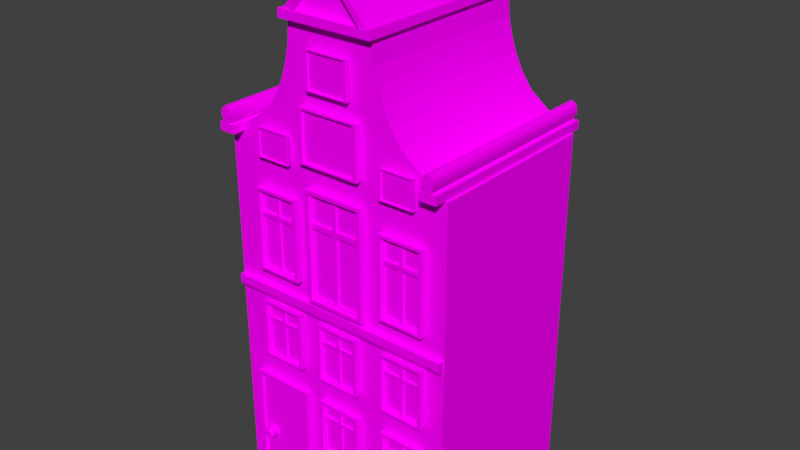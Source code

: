 # Source: b46.blend  (saved by Blender 2.77.0; exported with 4.5.12 LTS)
import bpy
from mathutils import Matrix  # noqa: F401  (used for matrix-valued properties, if any)

bpy.ops.wm.read_factory_settings(use_empty=True)
scene = bpy.context.scene
scene.name = 'Scene'

# ---- collections
col_collection_1 = bpy.data.collections.new('Collection 1'); scene.collection.children.link(col_collection_1)

# ---- images (referenced by path relative to the original .blend; pixels are not part of the script)
import os
ASSET_DIR = os.environ.get("B2B_ASSET_DIR", "")  # directory of the original .blend (textures are referenced by path, not embedded)
HERE = os.path.dirname(os.path.abspath(__file__))  # packed textures are extracted next to this script under _unpacked/

def load_image(name, relpath, width, height, colorspace="sRGB"):
    """Load a texture the original file referenced (path relative to the .blend, or extracted next to this script)."""
    p = next((c for c in (os.path.join(HERE, relpath), os.path.join(ASSET_DIR, relpath)) if relpath and os.path.exists(c)), "")
    if p:
        img = bpy.data.images.load(p, check_existing=True)
        img.name = name
    else:  # same state as the original file: an image datablock whose file is absent (Cycles renders it pink)
        img = bpy.data.images.new(name, width, height)
        img.source = "FILE"
        img.filepath = "//" + (relpath or name)
    img.colorspace_settings.name = colorspace
    return img
img_colorpalette_jpg_001 = load_image('colorPalette.jpg.001', 'colorPalette.jpg', 1024, 1024, 'sRGB')

# ---- materials (node trees are filled in below, after node groups)
mat_material = bpy.data.materials.new('Material')
mat_material.alpha_threshold = 0.0
mat_material.roughness = 0.5
mat_material.line_color = (0.0, 0.0, 0.0, 1.0)

# ---- material node trees
mat_material.use_nodes = True; mat_material.node_tree.nodes.clear()
_N = mat_material.node_tree.nodes; _L = mat_material.node_tree.links
n0 = _N.new('ShaderNodeOutputMaterial'); n0.name = 'Material Output'; n0.location = (300, 300)
n1 = _N.new('ShaderNodeBsdfDiffuse'); n1.name = 'Diffuse BSDF'; n1.location = (10, 300)
n2 = _N.new('ShaderNodeTexCoord'); n2.name = 'Texture Coordinate'; n2.location = (-183, 230)
n3 = _N.new('ShaderNodeTexImage'); n3.name = 'Image Texture'; n3.location = (228, 132)
n3.width = 140
n3.image = img_colorpalette_jpg_001
_L.new(n1.outputs[0], n0.inputs[0])
_L.new(n2.outputs[2], n3.inputs[0])
_L.new(n3.outputs[0], n1.inputs[0])
n0.is_active_output = True

# ---- world
world_world = bpy.data.worlds.new('World'); scene.world = world_world
world_world.color = (0.05088, 0.05088, 0.05088)
world_world.use_sun_shadow = False
world_world.sun_shadow_jitter_overblur = 0.0
world_world.cycles.sampling_method = 'MANUAL'

# ---- meshes
me_cube = bpy.data.meshes.new('Cube')
me_cube.from_pydata([(5.737, 4.306, 0.0), (5.737, -4.306, 0.0), (-5.737, -4.306, 0.0), (-5.737, 4.306, 0.0), (5.737, 4.306, 17.41), (5.737, -4.306, 17.41), (-5.737, -4.306, 17.41), (-5.737, 4.306, 17.41), (4.827, -4.901, 17.45), (4.827, -4.901, 17.85), (4.827, 4.848, 17.45), (4.827, 4.848, 17.85), (5.638, -4.901, 17.45), (5.638, -4.901, 17.85), (5.638, 4.848, 17.45), (5.638, 4.848, 17.85), (5.17, -4.901, 17.85), (5.17, 4.848, 17.85), (5.296, 4.848, 17.85), (5.296, -4.901, 17.85), (5.17, -4.901, 18.64), (5.17, 4.848, 18.64), (5.296, 4.848, 18.64), (5.296, -4.901, 18.64), (5.446, -4.901, 17.98), (5.503, -4.901, 18.11), (5.519, -4.901, 18.24), (5.503, -4.901, 18.38), (5.446, -4.901, 18.51), (5.02, -4.901, 18.51), (4.962, -4.901, 18.38), (4.947, -4.901, 18.24), (4.962, -4.901, 18.11), (5.02, -4.901, 17.98), (5.02, 4.848, 17.98), (4.962, 4.848, 18.11), (4.947, 4.848, 18.24), (4.962, 4.848, 18.38), (5.02, 4.848, 18.51), (5.446, 4.848, 18.51), (5.503, 4.848, 18.38), (5.519, 4.848, 18.24), (5.503, 4.848, 18.11), (5.446, 4.848, 17.98), (2.125, 4.306, 22.91), (2.125, -4.306, 22.91), (-2.125, 4.306, 22.91), (-2.125, -4.306, 22.91), (4.49, -4.306, 18.15), (3.53, -4.306, 18.89), (3.007, -4.306, 19.63), (2.654, -4.306, 20.38), (2.41, -4.306, 21.12), (2.248, -4.306, 21.86), (2.155, -4.306, 22.95), (-2.155, -4.306, 22.95), (-2.248, -4.306, 21.86), (-2.41, -4.306, 21.12), (-2.654, -4.306, 20.38), (-3.007, -4.306, 19.63), (-3.53, -4.306, 18.89), (-4.49, -4.306, 18.15), (4.49, 4.306, 18.15), (3.53, 4.306, 18.89), (3.007, 4.306, 19.63), (2.654, 4.306, 20.38), (2.41, 4.306, 21.12), (2.248, 4.306, 21.86), (2.155, 4.306, 22.95), (-2.155, 4.306, 22.95), (-2.248, 4.306, 21.86), (-2.41, 4.306, 21.12), (-2.654, 4.306, 20.38), (-3.007, 4.306, 19.63), (-3.53, 4.306, 18.89), (-4.49, 4.306, 18.15), (0.2707, 4.306, 25.05), (0.2707, -4.306, 25.05), (-0.2707, 4.306, 25.05), (-0.2707, -4.306, 25.05), (1.431e-06, 4.306, 0.0), (-4.768e-07, -4.306, 0.0), (1.431e-06, 4.306, 17.41), (-2.861e-06, -4.306, 17.41), (4.768e-07, 4.306, 23.34), (-1.192e-06, -4.306, 23.34), (9.537e-07, 4.306, 18.15), (0.0, 4.306, 18.89), (0.0, 4.306, 19.63), (2.384e-07, 4.306, 20.38), (4.768e-07, 4.306, 21.12), (0.0, 4.306, 21.86), (7.153e-07, 4.306, 22.95), (-2.384e-06, -4.306, 18.15), (-2.384e-06, -4.306, 18.89), (-1.907e-06, -4.306, 19.63), (-1.669e-06, -4.306, 20.38), (-1.192e-06, -4.306, 21.12), (-1.431e-06, -4.306, 21.86), (-9.537e-07, -4.306, 22.95), (4.768e-07, 4.306, 25.05), (-1.192e-06, -4.306, 25.05), (2.315, 4.691, 23.34), (2.315, -4.691, 23.34), (5.425e-07, 4.691, 23.34), (-2.315, 4.691, 23.34), (-1.276e-06, -4.691, 23.34), (-2.315, -4.691, 23.34), (2.348, -4.691, 22.95), (2.348, 4.691, 22.95), (-2.348, -4.691, 22.95), (-2.348, 4.691, 22.95), (8.022e-07, 4.691, 22.95), (-1.016e-06, -4.691, 22.95), (2.125, 4.306, 23.32), (2.125, -4.306, 23.32), (-2.125, -4.306, 23.32), (-2.125, 4.306, 23.32), (4.768e-07, 4.306, 25.46), (-1.192e-06, -4.306, 25.46), (-0.2707, 4.619, 25.05), (4.768e-07, 4.619, 25.05), (-1.192e-06, -4.619, 25.05), (-0.2707, -4.619, 25.05), (-2.125, 4.619, 23.32), (-2.125, 4.619, 22.91), (2.125, -4.619, 22.91), (0.2707, -4.619, 25.05), (-2.125, -4.619, 22.91), (2.125, 4.619, 22.91), (0.2707, 4.619, 25.05), (-2.125, -4.619, 23.32), (4.768e-07, 4.619, 25.46), (-1.192e-06, -4.619, 25.46), (2.125, -4.619, 23.32), (2.125, 4.619, 23.32), (-4.679, -4.659, 0.1203), (-4.679, -4.659, 5.432), (-4.86, -4.374, -0.06091), (-4.86, -4.374, 5.613), (-1.983, -4.659, 0.1203), (-1.983, -4.659, 5.432), (-1.802, -4.374, -0.06091), (-1.802, -4.374, 5.613), (-4.86, -4.659, -0.06091), (-4.86, -4.659, 5.613), (-1.802, -4.659, 5.613), (-1.802, -4.659, -0.06091), (-4.679, -4.528, 0.1203), (-4.679, -4.528, 5.432), (-1.983, -4.528, 5.432), (-1.983, -4.528, 0.1203), (-0.8209, -4.659, 2.869), (-0.8209, -4.659, 5.537), (-0.9518, -4.374, 2.778), (-0.9518, -4.374, 5.628), (1.126, -4.659, 2.869), (1.126, -4.659, 5.537), (1.257, -4.374, 2.778), (1.257, -4.374, 5.628), (-0.9518, -4.659, 2.778), (-0.9518, -4.659, 5.628), (1.257, -4.659, 5.628), (1.257, -4.659, 2.778), (-0.8209, -4.528, 2.869), (-0.8209, -4.528, 5.537), (1.126, -4.528, 5.537), (1.126, -4.528, 2.869), (-0.8209, -4.528, 4.745), (1.126, -4.528, 4.745), (0.1527, -4.528, 5.537), (0.1527, -4.528, 2.869), (0.1527, -4.528, 4.745), (0.07775, -4.528, 4.67), (-0.746, -4.528, 4.67), (-0.746, -4.528, 2.944), (0.07775, -4.528, 2.944), (1.051, -4.528, 4.67), (0.2276, -4.528, 4.67), (0.2276, -4.528, 2.944), (1.051, -4.528, 2.944), (1.051, -4.528, 5.462), (0.2276, -4.528, 5.462), (0.2276, -4.528, 4.82), (1.051, -4.528, 4.82), (0.07775, -4.528, 5.462), (-0.746, -4.528, 5.462), (-0.746, -4.528, 4.82), (0.07775, -4.528, 4.82), (-0.746, -4.432, 4.67), (0.07775, -4.432, 4.67), (0.07775, -4.432, 2.944), (-0.746, -4.432, 2.944), (0.2276, -4.432, 4.67), (1.051, -4.432, 4.67), (1.051, -4.432, 2.944), (0.2276, -4.432, 2.944), (1.051, -4.432, 5.462), (0.2276, -4.432, 5.462), (1.051, -4.432, 4.82), (0.2276, -4.432, 4.82), (0.07775, -4.432, 5.462), (-0.746, -4.432, 5.462), (0.07775, -4.432, 4.82), (-0.746, -4.432, 4.82), (2.708, -4.659, 2.869), (2.708, -4.659, 5.537), (2.577, -4.374, 2.778), (2.577, -4.374, 5.628), (4.655, -4.659, 2.869), (4.655, -4.659, 5.537), (4.786, -4.374, 2.778), (4.786, -4.374, 5.628), (2.577, -4.659, 2.778), (2.577, -4.659, 5.628), (4.786, -4.659, 5.628), (4.786, -4.659, 2.778), (2.708, -4.528, 2.869), (2.708, -4.528, 5.537), (4.655, -4.528, 5.537), (4.655, -4.528, 2.869), (2.708, -4.528, 4.745), (4.655, -4.528, 4.745), (3.681, -4.528, 5.537), (3.681, -4.528, 2.869), (3.681, -4.528, 4.745), (3.606, -4.528, 4.67), (2.782, -4.528, 4.67), (2.782, -4.528, 2.944), (3.606, -4.528, 2.944), (4.58, -4.528, 4.67), (3.756, -4.528, 4.67), (3.756, -4.528, 2.944), (4.58, -4.528, 2.944), (4.58, -4.528, 5.462), (3.756, -4.528, 5.462), (3.756, -4.528, 4.82), (4.58, -4.528, 4.82), (3.606, -4.528, 5.462), (2.782, -4.528, 5.462), (2.782, -4.528, 4.82), (3.606, -4.528, 4.82), (2.782, -4.432, 4.67), (3.606, -4.432, 4.67), (3.606, -4.432, 2.944), (2.782, -4.432, 2.944), (3.756, -4.432, 4.67), (4.58, -4.432, 4.67), (4.58, -4.432, 2.944), (3.756, -4.432, 2.944), (4.58, -4.432, 5.462), (3.756, -4.432, 5.462), (4.58, -4.432, 4.82), (3.756, -4.432, 4.82), (3.606, -4.432, 5.462), (2.782, -4.432, 5.462), (3.606, -4.432, 4.82), (2.782, -4.432, 4.82), (-0.8209, -4.659, 6.879), (-0.8209, -4.659, 9.547), (-0.9518, -4.374, 6.788), (-0.9518, -4.374, 9.638), (1.126, -4.659, 6.879), (1.126, -4.659, 9.547), (1.257, -4.374, 6.788), (1.257, -4.374, 9.638), (-0.9518, -4.659, 6.788), (-0.9518, -4.659, 9.638), (1.257, -4.659, 9.638), (1.257, -4.659, 6.788), (-0.8209, -4.528, 6.879), (-0.8209, -4.528, 9.547), (1.126, -4.528, 9.547), (1.126, -4.528, 6.879), (-0.8209, -4.528, 8.755), (1.126, -4.528, 8.755), (0.1527, -4.528, 9.547), (0.1527, -4.528, 6.879), (0.1527, -4.528, 8.755), (0.07775, -4.528, 8.68), (-0.746, -4.528, 8.68), (-0.746, -4.528, 6.954), (0.07775, -4.528, 6.954), (1.051, -4.528, 8.68), (0.2276, -4.528, 8.68), (0.2276, -4.528, 6.954), (1.051, -4.528, 6.954), (1.051, -4.528, 9.472), (0.2276, -4.528, 9.472), (0.2276, -4.528, 8.83), (1.051, -4.528, 8.83), (0.07775, -4.528, 9.472), (-0.746, -4.528, 9.472), (-0.746, -4.528, 8.83), (0.07775, -4.528, 8.83), (-0.746, -4.432, 8.68), (0.07775, -4.432, 8.68), (0.07775, -4.432, 6.954), (-0.746, -4.432, 6.954), (0.2276, -4.432, 8.68), (1.051, -4.432, 8.68), (1.051, -4.432, 6.954), (0.2276, -4.432, 6.954), (1.051, -4.432, 9.472), (0.2276, -4.432, 9.472), (1.051, -4.432, 8.83), (0.2276, -4.432, 8.83), (0.07775, -4.432, 9.472), (-0.746, -4.432, 9.472), (0.07775, -4.432, 8.83), (-0.746, -4.432, 8.83), (2.708, -4.659, 6.879), (2.708, -4.659, 9.547), (2.577, -4.374, 6.788), (2.577, -4.374, 9.638), (4.655, -4.659, 6.879), (4.655, -4.659, 9.547), (4.786, -4.374, 6.788), (4.786, -4.374, 9.638), (2.577, -4.659, 6.788), (2.577, -4.659, 9.638), (4.786, -4.659, 9.638), (4.786, -4.659, 6.788), (2.708, -4.528, 6.879), (2.708, -4.528, 9.547), (4.655, -4.528, 9.547), (4.655, -4.528, 6.879), (2.708, -4.528, 8.755), (4.655, -4.528, 8.755), (3.681, -4.528, 9.547), (3.681, -4.528, 6.879), (3.681, -4.528, 8.755), (3.606, -4.528, 8.68), (2.782, -4.528, 8.68), (2.782, -4.528, 6.954), (3.606, -4.528, 6.954), (4.58, -4.528, 8.68), (3.756, -4.528, 8.68), (3.756, -4.528, 6.954), (4.58, -4.528, 6.954), (4.58, -4.528, 9.472), (3.756, -4.528, 9.472), (3.756, -4.528, 8.83), (4.58, -4.528, 8.83), (3.606, -4.528, 9.472), (2.782, -4.528, 9.472), (2.782, -4.528, 8.83), (3.606, -4.528, 8.83), (2.782, -4.432, 8.68), (3.606, -4.432, 8.68), (3.606, -4.432, 6.954), (2.782, -4.432, 6.954), (3.756, -4.432, 8.68), (4.58, -4.432, 8.68), (4.58, -4.432, 6.954), (3.756, -4.432, 6.954), (4.58, -4.432, 9.472), (3.756, -4.432, 9.472), (4.58, -4.432, 8.83), (3.756, -4.432, 8.83), (3.606, -4.432, 9.472), (2.782, -4.432, 9.472), (3.606, -4.432, 8.83), (2.782, -4.432, 8.83), (-4.074, -4.659, 6.879), (-4.074, -4.659, 9.547), (-4.205, -4.374, 6.788), (-4.205, -4.374, 9.638), (-2.126, -4.659, 6.879), (-2.126, -4.659, 9.547), (-1.996, -4.374, 6.788), (-1.996, -4.374, 9.638), (-4.205, -4.659, 6.788), (-4.205, -4.659, 9.638), (-1.996, -4.659, 9.638), (-1.996, -4.659, 6.788), (-4.074, -4.528, 6.879), (-4.074, -4.528, 9.547), (-2.126, -4.528, 9.547), (-2.126, -4.528, 6.879), (-4.074, -4.528, 8.755), (-2.126, -4.528, 8.755), (-3.1, -4.528, 9.547), (-3.1, -4.528, 6.879), (-3.1, -4.528, 8.755), (-3.175, -4.528, 8.68), (-3.999, -4.528, 8.68), (-3.999, -4.528, 6.954), (-3.175, -4.528, 6.954), (-2.201, -4.528, 8.68), (-3.025, -4.528, 8.68), (-3.025, -4.528, 6.954), (-2.201, -4.528, 6.954), (-2.201, -4.528, 9.472), (-3.025, -4.528, 9.472), (-3.025, -4.528, 8.83), (-2.201, -4.528, 8.83), (-3.175, -4.528, 9.472), (-3.999, -4.528, 9.472), (-3.999, -4.528, 8.83), (-3.175, -4.528, 8.83), (-3.999, -4.432, 8.68), (-3.175, -4.432, 8.68), (-3.175, -4.432, 6.954), (-3.999, -4.432, 6.954), (-3.025, -4.432, 8.68), (-2.201, -4.432, 8.68), (-2.201, -4.432, 6.954), (-3.025, -4.432, 6.954), (-2.201, -4.432, 9.472), (-3.025, -4.432, 9.472), (-2.201, -4.432, 8.83), (-3.025, -4.432, 8.83), (-3.175, -4.432, 9.472), (-3.999, -4.432, 9.472), (-3.175, -4.432, 8.83), (-3.999, -4.432, 8.83), (-1.151, -4.659, 10.83), (-1.151, -4.659, 15.81), (-1.326, -4.374, 10.66), (-1.326, -4.374, 15.98), (1.456, -4.659, 10.83), (1.456, -4.659, 15.81), (1.631, -4.374, 10.66), (1.631, -4.374, 15.98), (-1.326, -4.659, 10.66), (-1.326, -4.659, 15.98), (1.631, -4.659, 15.98), (1.631, -4.659, 10.66), (-1.151, -4.528, 10.83), (-1.151, -4.528, 15.81), (1.456, -4.528, 15.81), (1.456, -4.528, 10.83), (-1.151, -4.528, 14.33), (1.456, -4.528, 14.33), (0.1527, -4.528, 15.81), (0.1527, -4.528, 10.83), (0.1527, -4.528, 14.33), (0.05235, -4.528, 14.19), (-1.05, -4.528, 14.19), (-1.05, -4.528, 10.97), (0.05235, -4.528, 10.97), (1.356, -4.528, 14.19), (0.253, -4.528, 14.19), (0.253, -4.528, 10.97), (1.356, -4.528, 10.97), (1.356, -4.528, 15.67), (0.253, -4.528, 15.67), (0.253, -4.528, 14.47), (1.356, -4.528, 14.47), (0.05235, -4.528, 15.67), (-1.05, -4.528, 15.67), (-1.05, -4.528, 14.47), (0.05235, -4.528, 14.47), (-1.05, -4.432, 14.19), (0.05235, -4.432, 14.19), (0.05235, -4.432, 10.97), (-1.05, -4.432, 10.97), (0.253, -4.432, 14.19), (1.356, -4.432, 14.19), (1.356, -4.432, 10.97), (0.253, -4.432, 10.97), (1.356, -4.432, 15.67), (0.253, -4.432, 15.67), (1.356, -4.432, 14.47), (0.253, -4.432, 14.47), (0.05235, -4.432, 15.67), (-1.05, -4.432, 15.67), (0.05235, -4.432, 14.47), (-1.05, -4.432, 14.47), (2.708, -4.659, 11.38), (2.708, -4.659, 15.1), (2.577, -4.374, 11.26), (2.577, -4.374, 15.23), (4.655, -4.659, 11.38), (4.655, -4.659, 15.1), (4.786, -4.374, 11.26), (4.786, -4.374, 15.23), (2.577, -4.659, 11.26), (2.577, -4.659, 15.23), (4.786, -4.659, 15.23), (4.786, -4.659, 11.26), (2.708, -4.528, 11.38), (2.708, -4.528, 15.1), (4.655, -4.528, 15.1), (4.655, -4.528, 11.38), (2.708, -4.528, 14.0), (4.655, -4.528, 14.0), (3.681, -4.528, 15.1), (3.681, -4.528, 11.38), (3.681, -4.528, 14.0), (3.606, -4.528, 13.9), (2.782, -4.528, 13.9), (2.782, -4.528, 11.49), (3.606, -4.528, 11.49), (4.58, -4.528, 13.9), (3.756, -4.528, 13.9), (3.756, -4.528, 11.49), (4.58, -4.528, 11.49), (4.58, -4.528, 15.0), (3.756, -4.528, 15.0), (3.756, -4.528, 14.1), (4.58, -4.528, 14.1), (3.606, -4.528, 15.0), (2.782, -4.528, 15.0), (2.782, -4.528, 14.1), (3.606, -4.528, 14.1), (2.782, -4.432, 13.9), (3.606, -4.432, 13.9), (3.606, -4.432, 11.49), (2.782, -4.432, 11.49), (3.756, -4.432, 13.9), (4.58, -4.432, 13.9), (4.58, -4.432, 11.49), (3.756, -4.432, 11.49), (4.58, -4.432, 15.0), (3.756, -4.432, 15.0), (4.58, -4.432, 14.1), (3.756, -4.432, 14.1), (3.606, -4.432, 15.0), (2.782, -4.432, 15.0), (3.606, -4.432, 14.1), (2.782, -4.432, 14.1), (-4.074, -4.659, 11.38), (-4.074, -4.659, 15.1), (-4.205, -4.374, 11.26), (-4.205, -4.374, 15.23), (-2.126, -4.659, 11.38), (-2.126, -4.659, 15.1), (-1.996, -4.374, 11.26), (-1.996, -4.374, 15.23), (-4.205, -4.659, 11.26), (-4.205, -4.659, 15.23), (-1.996, -4.659, 15.23), (-1.996, -4.659, 11.26), (-4.074, -4.528, 11.38), (-4.074, -4.528, 15.1), (-2.126, -4.528, 15.1), (-2.126, -4.528, 11.38), (-4.074, -4.528, 14.0), (-2.126, -4.528, 14.0), (-3.1, -4.528, 15.1), (-3.1, -4.528, 11.38), (-3.1, -4.528, 14.0), (-3.175, -4.528, 13.9), (-3.999, -4.528, 13.9), (-3.999, -4.528, 11.49), (-3.175, -4.528, 11.49), (-2.201, -4.528, 13.9), (-3.025, -4.528, 13.9), (-3.025, -4.528, 11.49), (-2.201, -4.528, 11.49), (-2.201, -4.528, 15.0), (-3.025, -4.528, 15.0), (-3.025, -4.528, 14.1), (-2.201, -4.528, 14.1), (-3.175, -4.528, 15.0), (-3.999, -4.528, 15.0), (-3.999, -4.528, 14.1), (-3.175, -4.528, 14.1), (-3.999, -4.432, 13.9), (-3.175, -4.432, 13.9), (-3.175, -4.432, 11.49), (-3.999, -4.432, 11.49), (-3.025, -4.432, 13.9), (-2.201, -4.432, 13.9), (-2.201, -4.432, 11.49), (-3.025, -4.432, 11.49), (-2.201, -4.432, 15.0), (-3.025, -4.432, 15.0), (-2.201, -4.432, 14.1), (-3.025, -4.432, 14.1), (-3.175, -4.432, 15.0), (-3.999, -4.432, 15.0), (-3.175, -4.432, 14.1), (-3.999, -4.432, 14.1), (-5.683, -4.582, 10.43), (-5.683, -4.283, 9.778), (-5.683, -4.283, 10.43), (5.683, -4.582, 10.43), (5.683, -4.283, 9.778), (5.683, -4.283, 10.43), (-5.683, -4.582, 10.11), (-5.683, -4.283, 10.11), (5.683, -4.283, 10.11), (5.683, -4.582, 10.11), (-5.683, -4.312, 9.778), (-5.683, -4.582, 10.05), (-5.683, -4.447, 9.814), (-5.683, -4.546, 9.913), (5.683, -4.582, 10.05), (5.683, -4.312, 9.778), (5.683, -4.546, 9.913), (5.683, -4.447, 9.814), (-1.357, -4.659, 17.13), (-1.357, -4.659, 19.42), (-1.538, -4.374, 17.05), (-1.538, -4.374, 19.5), (1.339, -4.659, 17.13), (1.339, -4.659, 19.42), (1.52, -4.374, 17.05), (1.52, -4.374, 19.5), (-1.538, -4.659, 17.05), (-1.538, -4.659, 19.5), (1.52, -4.659, 19.5), (1.52, -4.659, 17.05), (-1.357, -4.528, 17.13), (-1.357, -4.528, 19.42), (1.339, -4.528, 19.42), (1.339, -4.528, 17.13), (-3.896, -4.613, 16.71), (-3.896, -4.613, 17.99), (-3.997, -4.455, 16.67), (-3.997, -4.455, 18.03), (-2.396, -4.613, 16.71), (-2.396, -4.613, 17.99), (-2.296, -4.455, 16.67), (-2.296, -4.455, 18.03), (-3.997, -4.613, 16.67), (-3.997, -4.613, 18.03), (-2.296, -4.613, 18.03), (-2.296, -4.613, 16.67), (-3.896, -4.54, 16.71), (-3.896, -4.54, 17.99), (-2.396, -4.54, 17.99), (-2.396, -4.54, 16.71), (2.713, -4.613, 16.71), (2.713, -4.613, 17.99), (2.612, -4.455, 16.67), (2.612, -4.455, 18.03), (4.212, -4.613, 16.71), (4.212, -4.613, 17.99), (4.313, -4.455, 16.67), (4.313, -4.455, 18.03), (2.612, -4.613, 16.67), (2.612, -4.613, 18.03), (4.313, -4.613, 18.03), (4.313, -4.613, 16.67), (2.713, -4.54, 16.71), (2.713, -4.54, 17.99), (4.212, -4.54, 17.99), (4.212, -4.54, 16.71), (-0.9468, -4.627, 20.3), (-0.9468, -4.627, 21.9), (-1.073, -4.429, 20.25), (-1.073, -4.429, 21.95), (0.9283, -4.627, 20.3), (0.9283, -4.627, 21.9), (1.054, -4.429, 20.25), (1.054, -4.429, 21.95), (-1.073, -4.627, 20.25), (-1.073, -4.627, 21.95), (1.054, -4.627, 21.95), (1.054, -4.627, 20.25), (-0.9468, -4.537, 20.3), (-0.9468, -4.537, 21.9), (0.9283, -4.537, 21.9), (0.9283, -4.537, 20.3), (0.9578, 4.306, 24.67), (-9.537e-07, 4.306, 25.46), (0.578, 4.306, 25.06), (0.2274, 4.306, 25.35), (-1.192e-06, -4.306, 25.46), (0.9578, -4.306, 24.67), (0.2274, -4.306, 25.35), (0.578, -4.306, 25.06), (4.768e-07, 4.306, 25.46), (-0.9578, 4.306, 24.67), (-0.2274, 4.306, 25.35), (-0.578, 4.306, 25.06), (-0.9578, -4.306, 24.67), (2.384e-07, -4.306, 25.46), (-0.578, -4.306, 25.06), (-0.2274, -4.306, 25.35), (-0.9578, 4.619, 24.67), (4.768e-07, 4.619, 25.46), (-0.2707, 4.619, 25.05), (-0.578, 4.619, 25.06), (-0.2274, 4.619, 25.35), (2.384e-07, -4.619, 25.46), (-0.9578, -4.619, 24.67), (-0.2707, -4.619, 25.05), (-0.2274, -4.619, 25.35), (-0.578, -4.619, 25.06), (0.9578, -4.619, 24.67), (-1.192e-06, -4.619, 25.46), (0.2707, -4.619, 25.05), (0.578, -4.619, 25.06), (0.2274, -4.619, 25.35), (-9.537e-07, 4.619, 25.46), (0.9578, 4.619, 24.67), (0.2707, 4.619, 25.05), (0.2274, 4.619, 25.35), (0.578, 4.619, 25.06), (-5.889, -4.901, 17.45), (-5.889, -4.901, 17.85), (-5.889, 4.848, 17.45), (-5.889, 4.848, 17.85), (-5.078, -4.901, 17.45), (-5.078, -4.901, 17.85), (-5.078, 4.848, 17.45), (-5.078, 4.848, 17.85), (-5.546, -4.901, 17.85), (-5.546, 4.848, 17.85), (-5.42, 4.848, 17.85), (-5.42, -4.901, 17.85), (-5.546, -4.901, 18.64), (-5.546, 4.848, 18.64), (-5.42, 4.848, 18.64), (-5.42, -4.901, 18.64), (-5.27, -4.901, 17.98), (-5.213, -4.901, 18.11), (-5.197, -4.901, 18.24), (-5.213, -4.901, 18.38), (-5.27, -4.901, 18.51), (-5.696, -4.901, 18.51), (-5.753, -4.901, 18.38), (-5.769, -4.901, 18.24), (-5.753, -4.901, 18.11), (-5.696, -4.901, 17.98), (-5.696, 4.848, 17.98), (-5.753, 4.848, 18.11), (-5.769, 4.848, 18.24), (-5.753, 4.848, 18.38), (-5.696, 4.848, 18.51), (-5.27, 4.848, 18.51), (-5.213, 4.848, 18.38), (-5.197, 4.848, 18.24), (-5.213, 4.848, 18.11), (-5.27, 4.848, 17.98), (-0.7209, -4.901, 25.26), (-0.7209, -4.901, 25.49), (-0.7209, 4.848, 25.26), (-0.7209, 4.848, 25.49), (0.7479, -4.901, 25.26), (0.7479, -4.901, 25.49), (0.7479, 4.848, 25.26), (0.7479, 4.848, 25.49), (-0.1008, -4.901, 25.49), (-0.1008, 4.848, 25.49), (0.1278, 4.848, 25.49), (0.1278, -4.901, 25.49), (-0.1008, -4.901, 25.96), (-0.1008, 4.848, 25.96), (0.1278, 4.848, 25.96), (0.1278, -4.901, 25.96), (0.3996, -4.901, 25.57), (0.503, -4.901, 25.64), (0.5316, -4.901, 25.72), (0.503, -4.901, 25.8), (0.3996, -4.901, 25.88), (-0.3725, -4.901, 25.88), (-0.4759, -4.901, 25.8), (-0.5045, -4.901, 25.72), (-0.4759, -4.901, 25.64), (-0.3726, -4.901, 25.57), (-0.3725, 4.848, 25.57), (-0.4759, 4.848, 25.64), (-0.5045, 4.848, 25.72), (-0.4759, 4.848, 25.8), (-0.3726, 4.848, 25.88), (0.3996, 4.848, 25.88), (0.503, 4.848, 25.8), (0.5316, 4.848, 25.72), (0.503, 4.848, 25.64), (0.3996, 4.848, 25.57), (-4.124, -4.727, 2.113), (-3.894, -4.894, 2.289), (-4.212, -4.997, 2.289), (-4.408, -4.727, 2.289), (-4.212, -4.456, 2.289), (-3.894, -4.559, 2.289), (-4.036, -4.997, 2.573), (-4.354, -4.894, 2.573), (-4.354, -4.559, 2.573), (-4.036, -4.456, 2.573), (-3.839, -4.727, 2.573), (-4.124, -4.727, 2.749)], [], [(80, 81, 2, 3), (68, 92, 112, 109), (0, 4, 5, 1), (81, 83, 6, 2), (2, 6, 7, 3), (82, 80, 3, 7), (9, 11, 10, 8), (11, 15, 14, 10), (15, 13, 12, 14), (13, 9, 8, 12), (8, 10, 14, 12), (15, 11, 17, 18), (29, 28, 23, 20), (13, 15, 18, 19), (11, 9, 16, 17), (9, 13, 19, 16), (23, 22, 21, 20), (39, 38, 21, 22), (28, 39, 22, 23), (38, 29, 20, 21), (17, 16, 33, 34), (34, 33, 32, 35), (35, 32, 31, 36), (36, 31, 30, 37), (37, 30, 29, 38), (19, 18, 43, 24), (24, 43, 42, 25), (25, 42, 41, 26), (26, 41, 40, 27), (27, 40, 39, 28), (18, 17, 34, 43), (43, 34, 35, 42), (42, 35, 36, 41), (41, 36, 37, 40), (40, 37, 38, 39), (16, 19, 24, 33), (33, 24, 25, 32), (32, 25, 26, 31), (31, 26, 27, 30), (30, 27, 28, 29), (85, 45, 77, 101), (84, 44, 102, 104), (46, 84, 104, 105), (44, 45, 103, 102), (82, 7, 75, 86), (86, 75, 74, 87), (87, 74, 73, 88), (88, 73, 72, 89), (89, 72, 71, 90), (90, 71, 70, 91), (91, 70, 69, 92), (7, 6, 61, 75), (75, 61, 60, 74), (74, 60, 59, 73), (73, 59, 58, 72), (72, 58, 57, 71), (71, 57, 56, 70), (70, 56, 55, 69), (5, 4, 62, 48), (48, 62, 63, 49), (49, 63, 64, 50), (50, 64, 65, 51), (51, 65, 66, 52), (52, 66, 67, 53), (53, 67, 68, 54), (83, 5, 48, 93), (93, 48, 49, 94), (94, 49, 50, 95), (95, 50, 51, 96), (96, 51, 52, 97), (97, 52, 53, 98), (98, 53, 54, 99), (119, 671, 679, 133), (45, 44, 114, 115), (116, 47, 128, 131), (84, 46, 78, 100), (44, 84, 100, 76), (46, 47, 116, 117), (56, 98, 99, 55), (57, 97, 98, 56), (58, 96, 97, 57), (59, 95, 96, 58), (60, 94, 95, 59), (61, 93, 94, 60), (6, 83, 93, 61), (67, 91, 92, 68), (66, 90, 91, 67), (65, 89, 90, 66), (64, 88, 89, 65), (63, 87, 88, 64), (62, 86, 87, 63), (4, 82, 86, 62), (47, 46, 105, 107), (47, 85, 101, 79), (4, 0, 80, 82), (1, 5, 83, 81), (99, 54, 108, 113), (0, 1, 81, 80), (113, 108, 103, 106), (108, 109, 102, 103), (111, 110, 107, 105), (112, 111, 105, 104), (109, 112, 104, 102), (110, 113, 106, 107), (69, 55, 110, 111), (54, 68, 109, 108), (55, 99, 113, 110), (85, 47, 107, 106), (45, 85, 106, 103), (92, 69, 111, 112), (117, 116, 670, 667), (658, 114, 135, 690), (117, 667, 674, 124), (118, 659, 689, 132), (45, 115, 134, 126), (100, 78, 120, 121), (666, 118, 132, 675), (114, 44, 129, 135), (78, 46, 125, 120), (101, 77, 127, 122), (129, 130, 691, 690, 135), (121, 120, 676, 675, 132), (128, 123, 681, 680, 131), (123, 122, 133, 679, 681), (127, 126, 134, 684, 686), (122, 127, 686, 685, 133), (130, 121, 132, 689, 691), (79, 101, 122, 123), (659, 118, 119, 662), (46, 117, 124, 125), (670, 116, 131, 680), (77, 45, 126, 127), (662, 119, 133, 685), (47, 79, 123, 128), (118, 666, 671, 119), (115, 663, 684, 134), (76, 100, 121, 130), (44, 76, 130, 129), (120, 125, 124, 674, 676), (145, 139, 138, 144), (139, 143, 142, 138), (143, 146, 147, 142), (136, 140, 151, 148), (144, 138, 142, 147), (146, 143, 139, 145), (136, 137, 145, 144), (141, 140, 147, 146), (137, 141, 146, 145), (140, 136, 144, 147), (150, 149, 148, 151), (140, 141, 150, 151), (141, 137, 149, 150), (137, 136, 148, 149), (161, 155, 154, 160), (155, 159, 158, 154), (159, 162, 163, 158), (152, 156, 167, 171, 164), (160, 154, 158, 163), (162, 159, 155, 161), (152, 153, 161, 160), (157, 156, 163, 162), (153, 157, 162, 161), (156, 152, 160, 163), (177, 178, 193, 194), (156, 157, 166, 169, 167), (157, 153, 165, 170, 166), (153, 152, 164, 168, 165), (173, 174, 189, 190), (187, 188, 203, 204), (183, 184, 199, 200), (172, 168, 174, 173), (168, 164, 175, 174), (164, 171, 176, 175), (171, 172, 173, 176), (169, 172, 178, 177), (172, 171, 179, 178), (171, 167, 180, 179), (167, 169, 177, 180), (166, 170, 182, 181), (170, 172, 183, 182), (172, 169, 184, 183), (169, 166, 181, 184), (170, 165, 186, 185), (165, 168, 187, 186), (168, 172, 188, 187), (172, 170, 185, 188), (190, 189, 192, 191), (194, 193, 196, 195), (197, 198, 200, 199), (201, 202, 204, 203), (176, 173, 190, 191), (181, 182, 198, 197), (180, 177, 194, 195), (185, 186, 202, 201), (174, 175, 192, 189), (184, 181, 197, 199), (178, 179, 196, 193), (188, 185, 201, 203), (175, 176, 191, 192), (182, 183, 200, 198), (179, 180, 195, 196), (186, 187, 204, 202), (214, 208, 207, 213), (208, 212, 211, 207), (212, 215, 216, 211), (205, 209, 220, 224, 217), (213, 207, 211, 216), (215, 212, 208, 214), (205, 206, 214, 213), (210, 209, 216, 215), (206, 210, 215, 214), (209, 205, 213, 216), (230, 231, 246, 247), (209, 210, 219, 222, 220), (210, 206, 218, 223, 219), (206, 205, 217, 221, 218), (226, 227, 242, 243), (240, 241, 256, 257), (236, 237, 252, 253), (225, 221, 227, 226), (221, 217, 228, 227), (217, 224, 229, 228), (224, 225, 226, 229), (222, 225, 231, 230), (225, 224, 232, 231), (224, 220, 233, 232), (220, 222, 230, 233), (219, 223, 235, 234), (223, 225, 236, 235), (225, 222, 237, 236), (222, 219, 234, 237), (223, 218, 239, 238), (218, 221, 240, 239), (221, 225, 241, 240), (225, 223, 238, 241), (243, 242, 245, 244), (247, 246, 249, 248), (250, 251, 253, 252), (254, 255, 257, 256), (229, 226, 243, 244), (234, 235, 251, 250), (233, 230, 247, 248), (238, 239, 255, 254), (227, 228, 245, 242), (237, 234, 250, 252), (231, 232, 249, 246), (241, 238, 254, 256), (228, 229, 244, 245), (235, 236, 253, 251), (232, 233, 248, 249), (239, 240, 257, 255), (267, 261, 260, 266), (261, 265, 264, 260), (265, 268, 269, 264), (258, 262, 273, 277, 270), (266, 260, 264, 269), (268, 265, 261, 267), (258, 259, 267, 266), (263, 262, 269, 268), (259, 263, 268, 267), (262, 258, 266, 269), (283, 284, 299, 300), (262, 263, 272, 275, 273), (263, 259, 271, 276, 272), (259, 258, 270, 274, 271), (279, 280, 295, 296), (293, 294, 309, 310), (289, 290, 305, 306), (278, 274, 280, 279), (274, 270, 281, 280), (270, 277, 282, 281), (277, 278, 279, 282), (275, 278, 284, 283), (278, 277, 285, 284), (277, 273, 286, 285), (273, 275, 283, 286), (272, 276, 288, 287), (276, 278, 289, 288), (278, 275, 290, 289), (275, 272, 287, 290), (276, 271, 292, 291), (271, 274, 293, 292), (274, 278, 294, 293), (278, 276, 291, 294), (296, 295, 298, 297), (300, 299, 302, 301), (303, 304, 306, 305), (307, 308, 310, 309), (282, 279, 296, 297), (287, 288, 304, 303), (286, 283, 300, 301), (291, 292, 308, 307), (280, 281, 298, 295), (290, 287, 303, 305), (284, 285, 302, 299), (294, 291, 307, 309), (281, 282, 297, 298), (288, 289, 306, 304), (285, 286, 301, 302), (292, 293, 310, 308), (320, 314, 313, 319), (314, 318, 317, 313), (318, 321, 322, 317), (311, 315, 326, 330, 323), (319, 313, 317, 322), (321, 318, 314, 320), (311, 312, 320, 319), (316, 315, 322, 321), (312, 316, 321, 320), (315, 311, 319, 322), (336, 337, 352, 353), (315, 316, 325, 328, 326), (316, 312, 324, 329, 325), (312, 311, 323, 327, 324), (332, 333, 348, 349), (346, 347, 362, 363), (342, 343, 358, 359), (331, 327, 333, 332), (327, 323, 334, 333), (323, 330, 335, 334), (330, 331, 332, 335), (328, 331, 337, 336), (331, 330, 338, 337), (330, 326, 339, 338), (326, 328, 336, 339), (325, 329, 341, 340), (329, 331, 342, 341), (331, 328, 343, 342), (328, 325, 340, 343), (329, 324, 345, 344), (324, 327, 346, 345), (327, 331, 347, 346), (331, 329, 344, 347), (349, 348, 351, 350), (353, 352, 355, 354), (356, 357, 359, 358), (360, 361, 363, 362), (335, 332, 349, 350), (340, 341, 357, 356), (339, 336, 353, 354), (344, 345, 361, 360), (333, 334, 351, 348), (343, 340, 356, 358), (337, 338, 355, 352), (347, 344, 360, 362), (334, 335, 350, 351), (341, 342, 359, 357), (338, 339, 354, 355), (345, 346, 363, 361), (373, 367, 366, 372), (367, 371, 370, 366), (371, 374, 375, 370), (364, 368, 379, 383, 376), (372, 366, 370, 375), (374, 371, 367, 373), (364, 365, 373, 372), (369, 368, 375, 374), (365, 369, 374, 373), (368, 364, 372, 375), (389, 390, 405, 406), (368, 369, 378, 381, 379), (369, 365, 377, 382, 378), (365, 364, 376, 380, 377), (385, 386, 401, 402), (399, 400, 415, 416), (395, 396, 411, 412), (384, 380, 386, 385), (380, 376, 387, 386), (376, 383, 388, 387), (383, 384, 385, 388), (381, 384, 390, 389), (384, 383, 391, 390), (383, 379, 392, 391), (379, 381, 389, 392), (378, 382, 394, 393), (382, 384, 395, 394), (384, 381, 396, 395), (381, 378, 393, 396), (382, 377, 398, 397), (377, 380, 399, 398), (380, 384, 400, 399), (384, 382, 397, 400), (402, 401, 404, 403), (406, 405, 408, 407), (409, 410, 412, 411), (413, 414, 416, 415), (388, 385, 402, 403), (393, 394, 410, 409), (392, 389, 406, 407), (397, 398, 414, 413), (386, 387, 404, 401), (396, 393, 409, 411), (390, 391, 408, 405), (400, 397, 413, 415), (387, 388, 403, 404), (394, 395, 412, 410), (391, 392, 407, 408), (398, 399, 416, 414), (426, 420, 419, 425), (420, 424, 423, 419), (424, 427, 428, 423), (417, 421, 432, 436, 429), (425, 419, 423, 428), (427, 424, 420, 426), (417, 418, 426, 425), (422, 421, 428, 427), (418, 422, 427, 426), (421, 417, 425, 428), (442, 443, 458, 459), (421, 422, 431, 434, 432), (422, 418, 430, 435, 431), (418, 417, 429, 433, 430), (438, 439, 454, 455), (452, 453, 468, 469), (448, 449, 464, 465), (437, 433, 439, 438), (433, 429, 440, 439), (429, 436, 441, 440), (436, 437, 438, 441), (434, 437, 443, 442), (437, 436, 444, 443), (436, 432, 445, 444), (432, 434, 442, 445), (431, 435, 447, 446), (435, 437, 448, 447), (437, 434, 449, 448), (434, 431, 446, 449), (435, 430, 451, 450), (430, 433, 452, 451), (433, 437, 453, 452), (437, 435, 450, 453), (455, 454, 457, 456), (459, 458, 461, 460), (462, 463, 465, 464), (466, 467, 469, 468), (441, 438, 455, 456), (446, 447, 463, 462), (445, 442, 459, 460), (450, 451, 467, 466), (439, 440, 457, 454), (449, 446, 462, 464), (443, 444, 461, 458), (453, 450, 466, 468), (440, 441, 456, 457), (447, 448, 465, 463), (444, 445, 460, 461), (451, 452, 469, 467), (479, 473, 472, 478), (473, 477, 476, 472), (477, 480, 481, 476), (470, 474, 485, 489, 482), (478, 472, 476, 481), (480, 477, 473, 479), (470, 471, 479, 478), (475, 474, 481, 480), (471, 475, 480, 479), (474, 470, 478, 481), (495, 496, 511, 512), (474, 475, 484, 487, 485), (475, 471, 483, 488, 484), (471, 470, 482, 486, 483), (491, 492, 507, 508), (505, 506, 521, 522), (501, 502, 517, 518), (490, 486, 492, 491), (486, 482, 493, 492), (482, 489, 494, 493), (489, 490, 491, 494), (487, 490, 496, 495), (490, 489, 497, 496), (489, 485, 498, 497), (485, 487, 495, 498), (484, 488, 500, 499), (488, 490, 501, 500), (490, 487, 502, 501), (487, 484, 499, 502), (488, 483, 504, 503), (483, 486, 505, 504), (486, 490, 506, 505), (490, 488, 503, 506), (508, 507, 510, 509), (512, 511, 514, 513), (515, 516, 518, 517), (519, 520, 522, 521), (494, 491, 508, 509), (499, 500, 516, 515), (498, 495, 512, 513), (503, 504, 520, 519), (492, 493, 510, 507), (502, 499, 515, 517), (496, 497, 514, 511), (506, 503, 519, 521), (493, 494, 509, 510), (500, 501, 518, 516), (497, 498, 513, 514), (504, 505, 522, 520), (532, 526, 525, 531), (526, 530, 529, 525), (530, 533, 534, 529), (523, 527, 538, 542, 535), (531, 525, 529, 534), (533, 530, 526, 532), (523, 524, 532, 531), (528, 527, 534, 533), (524, 528, 533, 532), (527, 523, 531, 534), (548, 549, 564, 565), (527, 528, 537, 540, 538), (528, 524, 536, 541, 537), (524, 523, 535, 539, 536), (544, 545, 560, 561), (558, 559, 574, 575), (554, 555, 570, 571), (543, 539, 545, 544), (539, 535, 546, 545), (535, 542, 547, 546), (542, 543, 544, 547), (540, 543, 549, 548), (543, 542, 550, 549), (542, 538, 551, 550), (538, 540, 548, 551), (537, 541, 553, 552), (541, 543, 554, 553), (543, 540, 555, 554), (540, 537, 552, 555), (541, 536, 557, 556), (536, 539, 558, 557), (539, 543, 559, 558), (543, 541, 556, 559), (561, 560, 563, 562), (565, 564, 567, 566), (568, 569, 571, 570), (572, 573, 575, 574), (547, 544, 561, 562), (552, 553, 569, 568), (551, 548, 565, 566), (556, 557, 573, 572), (545, 546, 563, 560), (555, 552, 568, 570), (549, 550, 567, 564), (559, 556, 572, 574), (546, 547, 562, 563), (553, 554, 571, 569), (550, 551, 566, 567), (557, 558, 575, 573), (584, 585, 590, 592, 593, 591, 580), (583, 584, 580, 577), (582, 583, 577, 586, 588, 589, 587), (585, 582, 587, 590), (579, 581, 578, 576), (579, 576, 582, 585), (581, 579, 585, 584), (578, 581, 584, 583), (576, 578, 583, 582), (586, 591, 593, 588), (588, 593, 592, 589), (589, 592, 590, 587), (586, 577, 580, 591), (603, 597, 596, 602), (597, 601, 600, 596), (601, 604, 605, 600), (594, 598, 609, 606), (602, 596, 600, 605), (604, 601, 597, 603), (594, 595, 603, 602), (599, 598, 605, 604), (595, 599, 604, 603), (598, 594, 602, 605), (608, 607, 606, 609), (598, 599, 608, 609), (599, 595, 607, 608), (595, 594, 606, 607), (619, 613, 612, 618), (613, 617, 616, 612), (617, 620, 621, 616), (610, 614, 625, 622), (618, 612, 616, 621), (620, 617, 613, 619), (610, 611, 619, 618), (615, 614, 621, 620), (611, 615, 620, 619), (614, 610, 618, 621), (624, 623, 622, 625), (614, 615, 624, 625), (615, 611, 623, 624), (611, 610, 622, 623), (635, 629, 628, 634), (629, 633, 632, 628), (633, 636, 637, 632), (626, 630, 641, 638), (634, 628, 632, 637), (636, 633, 629, 635), (626, 627, 635, 634), (631, 630, 637, 636), (627, 631, 636, 635), (630, 626, 634, 637), (640, 639, 638, 641), (630, 631, 640, 641), (631, 627, 639, 640), (627, 626, 638, 639), (651, 645, 644, 650), (645, 649, 648, 644), (649, 652, 653, 648), (642, 646, 657, 654), (650, 644, 648, 653), (652, 649, 645, 651), (642, 643, 651, 650), (647, 646, 653, 652), (643, 647, 652, 651), (646, 642, 650, 653), (656, 655, 654, 657), (646, 647, 656, 657), (647, 643, 655, 656), (643, 642, 654, 655), (674, 677, 676), (677, 678, 676), (678, 675, 676), (679, 682, 681), (682, 683, 681), (683, 680, 681), (684, 687, 686), (687, 688, 686), (688, 685, 686), (689, 692, 691), (692, 693, 691), (693, 690, 691), (659, 662, 664, 661), (661, 664, 665, 660), (660, 665, 663, 658), (671, 666, 668, 673), (673, 668, 669, 672), (672, 669, 667, 670), (662, 685, 688, 664), (664, 688, 687, 665), (665, 687, 684, 663), (679, 671, 673, 682), (682, 673, 672, 683), (683, 672, 670, 680), (689, 659, 661, 692), (692, 661, 660, 693), (693, 660, 658, 690), (666, 675, 678, 668), (668, 678, 677, 669), (669, 677, 674, 667), (115, 114, 658, 663), (695, 697, 696, 694), (697, 701, 700, 696), (701, 699, 698, 700), (699, 695, 694, 698), (694, 696, 700, 698), (701, 697, 703, 704), (715, 714, 709, 706), (699, 701, 704, 705), (697, 695, 702, 703), (695, 699, 705, 702), (709, 708, 707, 706), (725, 724, 707, 708), (714, 725, 708, 709), (724, 715, 706, 707), (703, 702, 719, 720), (720, 719, 718, 721), (721, 718, 717, 722), (722, 717, 716, 723), (723, 716, 715, 724), (705, 704, 729, 710), (710, 729, 728, 711), (711, 728, 727, 712), (712, 727, 726, 713), (713, 726, 725, 714), (704, 703, 720, 729), (729, 720, 721, 728), (728, 721, 722, 727), (727, 722, 723, 726), (726, 723, 724, 725), (702, 705, 710, 719), (719, 710, 711, 718), (718, 711, 712, 717), (717, 712, 713, 716), (716, 713, 714, 715), (731, 733, 732, 730), (733, 737, 736, 732), (737, 735, 734, 736), (735, 731, 730, 734), (730, 732, 736, 734), (737, 733, 739, 740), (751, 750, 745, 742), (735, 737, 740, 741), (733, 731, 738, 739), (731, 735, 741, 738), (745, 744, 743, 742), (761, 760, 743, 744), (750, 761, 744, 745), (760, 751, 742, 743), (739, 738, 755, 756), (756, 755, 754, 757), (757, 754, 753, 758), (758, 753, 752, 759), (759, 752, 751, 760), (741, 740, 765, 746), (746, 765, 764, 747), (747, 764, 763, 748), (748, 763, 762, 749), (749, 762, 761, 750), (740, 739, 756, 765), (765, 756, 757, 764), (764, 757, 758, 763), (763, 758, 759, 762), (762, 759, 760, 761), (738, 741, 746, 755), (755, 746, 747, 754), (754, 747, 748, 753), (753, 748, 749, 752), (752, 749, 750, 751), (766, 767, 768), (767, 766, 771), (766, 768, 769), (766, 769, 770), (766, 770, 771), (767, 771, 776), (768, 767, 772), (769, 768, 773), (770, 769, 774), (771, 770, 775), (767, 776, 772), (768, 772, 773), (769, 773, 774), (770, 774, 775), (771, 775, 776), (772, 776, 777), (773, 772, 777), (774, 773, 777), (775, 774, 777), (776, 775, 777)])
_uv = me_cube.uv_layers.new(name='UVMap')
_uv.uv.foreach_set('vector', [0.3663, 0.2015, 0.3633, 0.2015, 0.3633, 0.1986, 0.3663, 0.1986, 0.1223, 0.01366, 0.1206, 0.01366, 0.1206, 0.01366, 0.1223, 0.01366, 0.3603, 0.1986, 0.3603, 0.2073, 0.3574, 0.2073, 0.3574, 0.1986, 0.3594, 0.1986, 0.3594, 0.1899, 0.3613, 0.1899, 0.3613, 0.1986, 0.3653, 0.1986, 0.3653, 0.1899, 0.3682, 0.1899, 0.3682, 0.1986, 0.3633, 0.1899, 0.3633, 0.1986, 0.3613, 0.1986, 0.3613, 0.1899, 0.4205, 0.02945, 0.4205, 0.01425, 0.4217, 0.01425, 0.4217, 0.02945, 0.4182, 0.02945, 0.4182, 0.03337, 0.417, 0.03337, 0.417, 0.02945, 0.4194, 0.02945, 0.4194, 0.01425, 0.4205, 0.01425, 0.4205, 0.02945, 0.4193, 0.02945, 0.4193, 0.03337, 0.4182, 0.03337, 0.4182, 0.02945, 0.4151, 0.01425, 0.4151, 0.02945, 0.4127, 0.02945, 0.4127, 0.01425, 0.416, 0.03337, 0.416, 0.02945, 0.416, 0.0311, 0.416, 0.03171, 0.4142, 0.03009, 0.4129, 0.03009, 0.4133, 0.02945, 0.4137, 0.02945, 0.4227, 0.01425, 0.4227, 0.02945, 0.4217, 0.02945, 0.4217, 0.01425, 0.4227, 0.02945, 0.4227, 0.01425, 0.4237, 0.01425, 0.4237, 0.02945, 0.416, 0.02945, 0.416, 0.03337, 0.416, 0.03171, 0.416, 0.0311, 0.419, 0.01425, 0.419, 0.02945, 0.4186, 0.02945, 0.4186, 0.01425, 0.4158, 0.03009, 0.4146, 0.03009, 0.415, 0.02945, 0.4154, 0.02945, 0.4194, 0.01425, 0.4194, 0.02945, 0.419, 0.02945, 0.419, 0.01425, 0.4182, 0.02945, 0.4182, 0.01425, 0.4186, 0.01425, 0.4186, 0.02945, 0.4246, 0.01425, 0.4246, 0.02945, 0.4241, 0.02945, 0.4241, 0.01425, 0.4166, 0.01425, 0.4166, 0.02945, 0.4162, 0.02945, 0.4162, 0.01425, 0.4162, 0.01425, 0.4162, 0.02945, 0.4158, 0.02945, 0.4158, 0.01425, 0.4158, 0.01425, 0.4158, 0.02945, 0.4155, 0.02945, 0.4155, 0.01425, 0.4155, 0.01425, 0.4155, 0.02945, 0.4151, 0.02945, 0.4151, 0.01425, 0.4241, 0.01425, 0.4241, 0.02945, 0.4237, 0.02945, 0.4237, 0.01425, 0.4182, 0.01425, 0.4182, 0.02945, 0.4178, 0.02945, 0.4178, 0.01425, 0.4178, 0.01425, 0.4178, 0.02945, 0.4174, 0.02945, 0.4174, 0.01425, 0.4174, 0.01425, 0.4174, 0.02945, 0.417, 0.02945, 0.417, 0.01425, 0.417, 0.01425, 0.417, 0.02945, 0.4166, 0.02945, 0.4166, 0.01425, 0.4154, 0.0333, 0.415, 0.0333, 0.4146, 0.03266, 0.4158, 0.03266, 0.4158, 0.03266, 0.4146, 0.03266, 0.4144, 0.03202, 0.416, 0.03202, 0.416, 0.03202, 0.4144, 0.03202, 0.4144, 0.03137, 0.416, 0.03137, 0.416, 0.03137, 0.4144, 0.03137, 0.4144, 0.03073, 0.416, 0.03073, 0.416, 0.03073, 0.4144, 0.03073, 0.4146, 0.03009, 0.4158, 0.03009, 0.4137, 0.0333, 0.4133, 0.0333, 0.4129, 0.03266, 0.4142, 0.03266, 0.4142, 0.03266, 0.4129, 0.03266, 0.4127, 0.03202, 0.4143, 0.03202, 0.4143, 0.03202, 0.4127, 0.03202, 0.4127, 0.03137, 0.4144, 0.03137, 0.4144, 0.03137, 0.4127, 0.03137, 0.4127, 0.03073, 0.4143, 0.03073, 0.4143, 0.03073, 0.4127, 0.03073, 0.4129, 0.03009, 0.4142, 0.03009, 0.3594, 0.1899, 0.3574, 0.1899, 0.3574, 0.1899, 0.3594, 0.1899, 0.1206, 0.01366, 0.1223, 0.01366, 0.1223, 0.01366, 0.1206, 0.01366, 0.119, 0.01366, 0.1206, 0.01366, 0.1206, 0.01366, 0.119, 0.01366, 0.1182, 0.02813, 0.1157, 0.02813, 0.1157, 0.02813, 0.1182, 0.02813, 0.3633, 0.1899, 0.3613, 0.1899, 0.3613, 0.1899, 0.3633, 0.1899, 0.3633, 0.1899, 0.3613, 0.1899, 0.3613, 0.1899, 0.3633, 0.1899, 0.3633, 0.1899, 0.3613, 0.1899, 0.3613, 0.1899, 0.3633, 0.1899, 0.3633, 0.1899, 0.3613, 0.1899, 0.3613, 0.1899, 0.3633, 0.1899, 0.3633, 0.1899, 0.3613, 0.1899, 0.3613, 0.1899, 0.3633, 0.1899, 0.3633, 0.1899, 0.3613, 0.1899, 0.3613, 0.1899, 0.3633, 0.1899, 0.3633, 0.1899, 0.3613, 0.1899, 0.3613, 0.1899, 0.3633, 0.1899, 0.3682, 0.1899, 0.3653, 0.1899, 0.3653, 0.1899, 0.3682, 0.1899, 0.3682, 0.1899, 0.3653, 0.1899, 0.3653, 0.1899, 0.3682, 0.1899, 0.3682, 0.1899, 0.3653, 0.1899, 0.3653, 0.1899, 0.3682, 0.1899, 0.3682, 0.1899, 0.3653, 0.1899, 0.3653, 0.1899, 0.3682, 0.1899, 0.3682, 0.1899, 0.3653, 0.1899, 0.3653, 0.1899, 0.3682, 0.1899, 0.3682, 0.1899, 0.3653, 0.1899, 0.3653, 0.1899, 0.3682, 0.1899, 0.3682, 0.1899, 0.3653, 0.1899, 0.3653, 0.1899, 0.3682, 0.1899, 0.3574, 0.2073, 0.3603, 0.2073, 0.3603, 0.2073, 0.3574, 0.2073, 0.3574, 0.2073, 0.3603, 0.2073, 0.3603, 0.2073, 0.3574, 0.2073, 0.3574, 0.2073, 0.3603, 0.2073, 0.3603, 0.2073, 0.3574, 0.2073, 0.3574, 0.2073, 0.3603, 0.2073, 0.3603, 0.2073, 0.3574, 0.2073, 0.3574, 0.2073, 0.3603, 0.2073, 0.3603, 0.2073, 0.3574, 0.2073, 0.3574, 0.2073, 0.3603, 0.2073, 0.3603, 0.2073, 0.3574, 0.2073, 0.3574, 0.2073, 0.3603, 0.2073, 0.3603, 0.2073, 0.3574, 0.2073, 0.3594, 0.1899, 0.3574, 0.1899, 0.3574, 0.1899, 0.3594, 0.1899, 0.3594, 0.1899, 0.3574, 0.1899, 0.3574, 0.1899, 0.3594, 0.1899, 0.3594, 0.1899, 0.3574, 0.1899, 0.3574, 0.1899, 0.3594, 0.1899, 0.3594, 0.1899, 0.3574, 0.1899, 0.3574, 0.1899, 0.3594, 0.1899, 0.3594, 0.1899, 0.3574, 0.1899, 0.3574, 0.1899, 0.3594, 0.1899, 0.3594, 0.1899, 0.3574, 0.1899, 0.3574, 0.1899, 0.3594, 0.1899, 0.3594, 0.1899, 0.3574, 0.1899, 0.3574, 0.1899, 0.3594, 0.1899, 0.1207, 0.02377, 0.1207, 0.02377, 0.1207, 0.02377, 0.1207, 0.02377, 0.1157, 0.02813, 0.1182, 0.02813, 0.1182, 0.02813, 0.1157, 0.02813, 0.1223, 0.01366, 0.1223, 0.01366, 0.1223, 0.01366, 0.1223, 0.01366, 0.3633, 0.1899, 0.3613, 0.1899, 0.3613, 0.1899, 0.3633, 0.1899, 0.3653, 0.1899, 0.3633, 0.1899, 0.3633, 0.1899, 0.3653, 0.1899, 0.1247, 0.01366, 0.1223, 0.01366, 0.1223, 0.01366, 0.1247, 0.01366, 0.3613, 0.1899, 0.3594, 0.1899, 0.3594, 0.1899, 0.3613, 0.1899, 0.3613, 0.1899, 0.3594, 0.1899, 0.3594, 0.1899, 0.3613, 0.1899, 0.3613, 0.1899, 0.3594, 0.1899, 0.3594, 0.1899, 0.3613, 0.1899, 0.3613, 0.1899, 0.3594, 0.1899, 0.3594, 0.1899, 0.3613, 0.1899, 0.3613, 0.1899, 0.3594, 0.1899, 0.3594, 0.1899, 0.3613, 0.1899, 0.3613, 0.1899, 0.3594, 0.1899, 0.3594, 0.1899, 0.3613, 0.1899, 0.3613, 0.1899, 0.3594, 0.1899, 0.3594, 0.1899, 0.3613, 0.1899, 0.3653, 0.1899, 0.3633, 0.1899, 0.3633, 0.1899, 0.3653, 0.1899, 0.3653, 0.1899, 0.3633, 0.1899, 0.3633, 0.1899, 0.3653, 0.1899, 0.3653, 0.1899, 0.3633, 0.1899, 0.3633, 0.1899, 0.3653, 0.1899, 0.3653, 0.1899, 0.3633, 0.1899, 0.3633, 0.1899, 0.3653, 0.1899, 0.3653, 0.1899, 0.3633, 0.1899, 0.3633, 0.1899, 0.3653, 0.1899, 0.3653, 0.1899, 0.3633, 0.1899, 0.3633, 0.1899, 0.3653, 0.1899, 0.3653, 0.1899, 0.3633, 0.1899, 0.3633, 0.1899, 0.3653, 0.1899, 0.1223, 0.01366, 0.1247, 0.01366, 0.1247, 0.01366, 0.1223, 0.01366, 0.3613, 0.1899, 0.3594, 0.1899, 0.3594, 0.1899, 0.3613, 0.1899, 0.3653, 0.1899, 0.3653, 0.1986, 0.3633, 0.1986, 0.3633, 0.1899, 0.3574, 0.1986, 0.3574, 0.1899, 0.3594, 0.1899, 0.3594, 0.1986, 0.1174, 0.01366, 0.1157, 0.01366, 0.1157, 0.01366, 0.1174, 0.01366, 0.3663, 0.2044, 0.3633, 0.2044, 0.3633, 0.2015, 0.3663, 0.2015, 0.1174, 0.01366, 0.1157, 0.01366, 0.1157, 0.01366, 0.1174, 0.01366, 0.1157, 0.02813, 0.1182, 0.02813, 0.1182, 0.02813, 0.1157, 0.02813, 0.1247, 0.01366, 0.1223, 0.01366, 0.1223, 0.01366, 0.1247, 0.01366, 0.1206, 0.01366, 0.119, 0.01366, 0.119, 0.01366, 0.1206, 0.01366, 0.1223, 0.01366, 0.1206, 0.01366, 0.1206, 0.01366, 0.1223, 0.01366, 0.119, 0.01366, 0.1174, 0.01366, 0.1174, 0.01366, 0.119, 0.01366, 0.1247, 0.01366, 0.1223, 0.01366, 0.1223, 0.01366, 0.1247, 0.01366, 0.1157, 0.02813, 0.1182, 0.02813, 0.1182, 0.02813, 0.1157, 0.02813, 0.119, 0.01366, 0.1174, 0.01366, 0.1174, 0.01366, 0.119, 0.01366, 0.1174, 0.01366, 0.119, 0.01366, 0.119, 0.01366, 0.1174, 0.01366, 0.1157, 0.01366, 0.1174, 0.01366, 0.1174, 0.01366, 0.1157, 0.01366, 0.1206, 0.01366, 0.119, 0.01366, 0.119, 0.01366, 0.1206, 0.01366, 0.1256, 0.01217, 0.1227, 0.01217, 0.1227, 0.01217, 0.1256, 0.01217, 0.1178, 0.02963, 0.1178, 0.02963, 0.1178, 0.02963, 0.1178, 0.02963, 0.06619, 0.02671, 0.06619, 0.02671, 0.06619, 0.02671, 0.06619, 0.02671, 0.1178, 0.02377, 0.1178, 0.02377, 0.1178, 0.02377, 0.1178, 0.02377, 0.1157, 0.02813, 0.1157, 0.02813, 0.1157, 0.02813, 0.1157, 0.02813, 0.1207, 0.01217, 0.1187, 0.01217, 0.1187, 0.01217, 0.1207, 0.01217, 0.1178, 0.02377, 0.1178, 0.02377, 0.1178, 0.02377, 0.1178, 0.02377, 0.1182, 0.02813, 0.1182, 0.02813, 0.1182, 0.02813, 0.1182, 0.02813, 0.1187, 0.01217, 0.1187, 0.01217, 0.1187, 0.01217, 0.1187, 0.01217, 0.1168, 0.01217, 0.1148, 0.01217, 0.1148, 0.01217, 0.1168, 0.01217, 0.1227, 0.01217, 0.1227, 0.01217, 0.1227, 0.01217, 0.1227, 0.01217, 0.1227, 0.01217, 0.1207, 0.01217, 0.1187, 0.01217, 0.1187, 0.01217, 0.1207, 0.01217, 0.1207, 0.01217, 0.1187, 0.01217, 0.1187, 0.01217, 0.1187, 0.01217, 0.1187, 0.01217, 0.1187, 0.01217, 0.1187, 0.01217, 0.1168, 0.01217, 0.1168, 0.01217, 0.1168, 0.01217, 0.1187, 0.01217, 0.1148, 0.01217, 0.1148, 0.01217, 0.1148, 0.01217, 0.1148, 0.01217, 0.1148, 0.01217, 0.1168, 0.01217, 0.1148, 0.01217, 0.1148, 0.01217, 0.1168, 0.01217, 0.1168, 0.01217, 0.1227, 0.01217, 0.1207, 0.01217, 0.1207, 0.01217, 0.1207, 0.01217, 0.1227, 0.01217, 0.1187, 0.01217, 0.1168, 0.01217, 0.1168, 0.01217, 0.1187, 0.01217, 0.1178, 0.02377, 0.1178, 0.02377, 0.1207, 0.02377, 0.1207, 0.02377, 0.1247, 0.01366, 0.1247, 0.01366, 0.1247, 0.01366, 0.1247, 0.01366, 0.1227, 0.01217, 0.1227, 0.01217, 0.1227, 0.01217, 0.1227, 0.01217, 0.1148, 0.01217, 0.1148, 0.01217, 0.1148, 0.01217, 0.1148, 0.01217, 0.1207, 0.02377, 0.1207, 0.02377, 0.1207, 0.02377, 0.1207, 0.02377, 0.1187, 0.01217, 0.1187, 0.01217, 0.1187, 0.01217, 0.1187, 0.01217, 0.1178, 0.02377, 0.1178, 0.02377, 0.1207, 0.02377, 0.1207, 0.02377, 0.1148, 0.02963, 0.1148, 0.02963, 0.1148, 0.02963, 0.1148, 0.02963, 0.1227, 0.01217, 0.1207, 0.01217, 0.1207, 0.01217, 0.1227, 0.01217, 0.1227, 0.01217, 0.1227, 0.01217, 0.1227, 0.01217, 0.1227, 0.01217, 0.1187, 0.01217, 0.1187, 0.01217, 0.1187, 0.01217, 0.1187, 0.01217, 0.1187, 0.01217, 0.08745, 0.03129, 0.08713, 0.03129, 0.08713, 0.01957, 0.08745, 0.01957, 0.09045, 0.01957, 0.09385, 0.01957, 0.09385, 0.03129, 0.09045, 0.03129, 0.08682, 0.01957, 0.08713, 0.01957, 0.08713, 0.03129, 0.08682, 0.03129, 0.08953, 0.02032, 0.08953, 0.01475, 0.08967, 0.01475, 0.08967, 0.02032, 0.09013, 0.02032, 0.08982, 0.02032, 0.08982, 0.014, 0.09013, 0.014, 0.09013, 0.014, 0.09045, 0.014, 0.09045, 0.02032, 0.09013, 0.02032, 0.09406, 0.01995, 0.09406, 0.03092, 0.09385, 0.03129, 0.09385, 0.01957, 0.09705, 0.03092, 0.09705, 0.01995, 0.09726, 0.01957, 0.09726, 0.03129, 0.09406, 0.03092, 0.09705, 0.03092, 0.09726, 0.03129, 0.09385, 0.03129, 0.09705, 0.01995, 0.09406, 0.01995, 0.09385, 0.01957, 0.09726, 0.01957, 0.2855, 0.1986, 0.2825, 0.1986, 0.2825, 0.1876, 0.2855, 0.1876, 0.08682, 0.02032, 0.08682, 0.03129, 0.08667, 0.03129, 0.08667, 0.02032, 0.08982, 0.01475, 0.08982, 0.02032, 0.08967, 0.02032, 0.08967, 0.01475, 0.08667, 0.02032, 0.08667, 0.03129, 0.08653, 0.03129, 0.08653, 0.02032, 0.08745, 0.03129, 0.08713, 0.03129, 0.08713, 0.01957, 0.08745, 0.01957, 0.09045, 0.01957, 0.09385, 0.01957, 0.09385, 0.03129, 0.09045, 0.03129, 0.08682, 0.01957, 0.08713, 0.01957, 0.08713, 0.03129, 0.08682, 0.03129, 0.08953, 0.02032, 0.08953, 0.01475, 0.08967, 0.01475, 0.08967, 0.01754, 0.08967, 0.02032, 0.09013, 0.02032, 0.08982, 0.02032, 0.08982, 0.014, 0.09013, 0.014, 0.09013, 0.014, 0.09045, 0.014, 0.09045, 0.02032, 0.09013, 0.02032, 0.09406, 0.01995, 0.09406, 0.03092, 0.09385, 0.03129, 0.09385, 0.01957, 0.09705, 0.03092, 0.09705, 0.01995, 0.09726, 0.01957, 0.09726, 0.03129, 0.09406, 0.03092, 0.09705, 0.03092, 0.09726, 0.03129, 0.09385, 0.03129, 0.09705, 0.01995, 0.09406, 0.01995, 0.09385, 0.01957, 0.09726, 0.01957, 0.07304, 0.0221, 0.07177, 0.0221, 0.07177, 0.0221, 0.07304, 0.0221, 0.08682, 0.02032, 0.08682, 0.03129, 0.08667, 0.03129, 0.08667, 0.02581, 0.08667, 0.02032, 0.08982, 0.01475, 0.08982, 0.02032, 0.08967, 0.02032, 0.08967, 0.01754, 0.08967, 0.01475, 0.08667, 0.02032, 0.08667, 0.03129, 0.08653, 0.03129, 0.08653, 0.02581, 0.08653, 0.02032, 0.07154, 0.0221, 0.07027, 0.0221, 0.07027, 0.0221, 0.07154, 0.0221, 0.07027, 0.02284, 0.07154, 0.02284, 0.07154, 0.02284, 0.07027, 0.02284, 0.07177, 0.02284, 0.07304, 0.02284, 0.07304, 0.02284, 0.07177, 0.02284, 0.07165, 0.02232, 0.07015, 0.02232, 0.07027, 0.0221, 0.07154, 0.0221, 0.07015, 0.02232, 0.07015, 0.01684, 0.07027, 0.01706, 0.07027, 0.0221, 0.07015, 0.01684, 0.07165, 0.01684, 0.07154, 0.01706, 0.07027, 0.01706, 0.07165, 0.01684, 0.07165, 0.02232, 0.07154, 0.0221, 0.07154, 0.01706, 0.07315, 0.02232, 0.07165, 0.02232, 0.07177, 0.0221, 0.07304, 0.0221, 0.07165, 0.02232, 0.07165, 0.01684, 0.07177, 0.01706, 0.07177, 0.0221, 0.07165, 0.01684, 0.07315, 0.01684, 0.07304, 0.01706, 0.07177, 0.01706, 0.07315, 0.01684, 0.07315, 0.02232, 0.07304, 0.0221, 0.07304, 0.01706, 0.07315, 0.02781, 0.07165, 0.02781, 0.07177, 0.02729, 0.07304, 0.02729, 0.07165, 0.02781, 0.07165, 0.02232, 0.07177, 0.02284, 0.07177, 0.02729, 0.07165, 0.02232, 0.07315, 0.02232, 0.07304, 0.02284, 0.07177, 0.02284, 0.07315, 0.02232, 0.07315, 0.02781, 0.07304, 0.02729, 0.07304, 0.02284, 0.07165, 0.02781, 0.07015, 0.02781, 0.07027, 0.02729, 0.07154, 0.02729, 0.07015, 0.02781, 0.07015, 0.02232, 0.07027, 0.02284, 0.07027, 0.02729, 0.07015, 0.02232, 0.07165, 0.02232, 0.07154, 0.02284, 0.07027, 0.02284, 0.07165, 0.02232, 0.07165, 0.02781, 0.07154, 0.02729, 0.07154, 0.02284, 0.4715, 0.0221, 0.4703, 0.0221, 0.4703, 0.01706, 0.4715, 0.01706, 0.473, 0.0221, 0.4718, 0.0221, 0.4718, 0.01706, 0.473, 0.01706, 0.473, 0.02729, 0.4718, 0.02729, 0.4718, 0.02284, 0.473, 0.02284, 0.4715, 0.02729, 0.4703, 0.02729, 0.4703, 0.02284, 0.4715, 0.02284, 0.07154, 0.01706, 0.07154, 0.0221, 0.07154, 0.0221, 0.07154, 0.01706, 0.07304, 0.02729, 0.07177, 0.02729, 0.07177, 0.02729, 0.07304, 0.02729, 0.07304, 0.01706, 0.07304, 0.0221, 0.07304, 0.0221, 0.07304, 0.01706, 0.07154, 0.02729, 0.07027, 0.02729, 0.07027, 0.02729, 0.07154, 0.02729, 0.07027, 0.0221, 0.07027, 0.01706, 0.07027, 0.01706, 0.07027, 0.0221, 0.07304, 0.02284, 0.07304, 0.02729, 0.07304, 0.02729, 0.07304, 0.02284, 0.07177, 0.0221, 0.07177, 0.01706, 0.07177, 0.01706, 0.07177, 0.0221, 0.07154, 0.02284, 0.07154, 0.02729, 0.07154, 0.02729, 0.07154, 0.02284, 0.07027, 0.01706, 0.07154, 0.01706, 0.07154, 0.01706, 0.07027, 0.01706, 0.07177, 0.02729, 0.07177, 0.02284, 0.07177, 0.02284, 0.07177, 0.02729, 0.07177, 0.01706, 0.07304, 0.01706, 0.07304, 0.01706, 0.07177, 0.01706, 0.07027, 0.02729, 0.07027, 0.02284, 0.07027, 0.02284, 0.07027, 0.02729, 0.08745, 0.03129, 0.08713, 0.03129, 0.08713, 0.01957, 0.08745, 0.01957, 0.09045, 0.01957, 0.09385, 0.01957, 0.09385, 0.03129, 0.09045, 0.03129, 0.08682, 0.01957, 0.08713, 0.01957, 0.08713, 0.03129, 0.08682, 0.03129, 0.08953, 0.02032, 0.08953, 0.01475, 0.08967, 0.01475, 0.08967, 0.01754, 0.08967, 0.02032, 0.09013, 0.02032, 0.08982, 0.02032, 0.08982, 0.014, 0.09013, 0.014, 0.09013, 0.014, 0.09045, 0.014, 0.09045, 0.02032, 0.09013, 0.02032, 0.09406, 0.01995, 0.09406, 0.03092, 0.09385, 0.03129, 0.09385, 0.01957, 0.09705, 0.03092, 0.09705, 0.01995, 0.09726, 0.01957, 0.09726, 0.03129, 0.09406, 0.03092, 0.09705, 0.03092, 0.09726, 0.03129, 0.09385, 0.03129, 0.09705, 0.01995, 0.09406, 0.01995, 0.09385, 0.01957, 0.09726, 0.01957, 0.07304, 0.0221, 0.07177, 0.0221, 0.07177, 0.0221, 0.07304, 0.0221, 0.08682, 0.02032, 0.08682, 0.03129, 0.08667, 0.03129, 0.08667, 0.02581, 0.08667, 0.02032, 0.08982, 0.01475, 0.08982, 0.02032, 0.08967, 0.02032, 0.08967, 0.01754, 0.08967, 0.01475, 0.08667, 0.02032, 0.08667, 0.03129, 0.08653, 0.03129, 0.08653, 0.02581, 0.08653, 0.02032, 0.07154, 0.0221, 0.07027, 0.0221, 0.07027, 0.0221, 0.07154, 0.0221, 0.07027, 0.02284, 0.07154, 0.02284, 0.07154, 0.02284, 0.07027, 0.02284, 0.07177, 0.02284, 0.07304, 0.02284, 0.07304, 0.02284, 0.07177, 0.02284, 0.07165, 0.02232, 0.07015, 0.02232, 0.07027, 0.0221, 0.07154, 0.0221, 0.07015, 0.02232, 0.07015, 0.01684, 0.07027, 0.01706, 0.07027, 0.0221, 0.07015, 0.01684, 0.07165, 0.01684, 0.07154, 0.01706, 0.07027, 0.01706, 0.07165, 0.01684, 0.07165, 0.02232, 0.07154, 0.0221, 0.07154, 0.01706, 0.07315, 0.02232, 0.07165, 0.02232, 0.07177, 0.0221, 0.07304, 0.0221, 0.07165, 0.02232, 0.07165, 0.01684, 0.07177, 0.01706, 0.07177, 0.0221, 0.07165, 0.01684, 0.07315, 0.01684, 0.07304, 0.01706, 0.07177, 0.01706, 0.07315, 0.01684, 0.07315, 0.02232, 0.07304, 0.0221, 0.07304, 0.01706, 0.07315, 0.02781, 0.07165, 0.02781, 0.07177, 0.02729, 0.07304, 0.02729, 0.07165, 0.02781, 0.07165, 0.02232, 0.07177, 0.02284, 0.07177, 0.02729, 0.07165, 0.02232, 0.07315, 0.02232, 0.07304, 0.02284, 0.07177, 0.02284, 0.07315, 0.02232, 0.07315, 0.02781, 0.07304, 0.02729, 0.07304, 0.02284, 0.07165, 0.02781, 0.07015, 0.02781, 0.07027, 0.02729, 0.07154, 0.02729, 0.07015, 0.02781, 0.07015, 0.02232, 0.07027, 0.02284, 0.07027, 0.02729, 0.07015, 0.02232, 0.07165, 0.02232, 0.07154, 0.02284, 0.07027, 0.02284, 0.07165, 0.02232, 0.07165, 0.02781, 0.07154, 0.02729, 0.07154, 0.02284, 0.4715, 0.0221, 0.4703, 0.0221, 0.4703, 0.01706, 0.4715, 0.01706, 0.473, 0.0221, 0.4718, 0.0221, 0.4718, 0.01706, 0.473, 0.01706, 0.473, 0.02729, 0.4718, 0.02729, 0.4718, 0.02284, 0.473, 0.02284, 0.4715, 0.02729, 0.4703, 0.02729, 0.4703, 0.02284, 0.4715, 0.02284, 0.07154, 0.01706, 0.07154, 0.0221, 0.07154, 0.0221, 0.07154, 0.01706, 0.07304, 0.02729, 0.07177, 0.02729, 0.07177, 0.02729, 0.07304, 0.02729, 0.07304, 0.01706, 0.07304, 0.0221, 0.07304, 0.0221, 0.07304, 0.01706, 0.07154, 0.02729, 0.07027, 0.02729, 0.07027, 0.02729, 0.07154, 0.02729, 0.07027, 0.0221, 0.07027, 0.01706, 0.07027, 0.01706, 0.07027, 0.0221, 0.07304, 0.02284, 0.07304, 0.02729, 0.07304, 0.02729, 0.07304, 0.02284, 0.07177, 0.0221, 0.07177, 0.01706, 0.07177, 0.01706, 0.07177, 0.0221, 0.07154, 0.02284, 0.07154, 0.02729, 0.07154, 0.02729, 0.07154, 0.02284, 0.07027, 0.01706, 0.07154, 0.01706, 0.07154, 0.01706, 0.07027, 0.01706, 0.07177, 0.02729, 0.07177, 0.02284, 0.07177, 0.02284, 0.07177, 0.02729, 0.07177, 0.01706, 0.07304, 0.01706, 0.07304, 0.01706, 0.07177, 0.01706, 0.07027, 0.02729, 0.07027, 0.02284, 0.07027, 0.02284, 0.07027, 0.02729, 0.08745, 0.03129, 0.08713, 0.03129, 0.08713, 0.01957, 0.08745, 0.01957, 0.09045, 0.01957, 0.09385, 0.01957, 0.09385, 0.03129, 0.09045, 0.03129, 0.08682, 0.01957, 0.08713, 0.01957, 0.08713, 0.03129, 0.08682, 0.03129, 0.08953, 0.02032, 0.08953, 0.01475, 0.08967, 0.01475, 0.08967, 0.01754, 0.08967, 0.02032, 0.09013, 0.02032, 0.08982, 0.02032, 0.08982, 0.014, 0.09013, 0.014, 0.09013, 0.014, 0.09045, 0.014, 0.09045, 0.02032, 0.09013, 0.02032, 0.09406, 0.01995, 0.09406, 0.03092, 0.09385, 0.03129, 0.09385, 0.01957, 0.09705, 0.03092, 0.09705, 0.01995, 0.09726, 0.01957, 0.09726, 0.03129, 0.09406, 0.03092, 0.09705, 0.03092, 0.09726, 0.03129, 0.09385, 0.03129, 0.09705, 0.01995, 0.09406, 0.01995, 0.09385, 0.01957, 0.09726, 0.01957, 0.07304, 0.0221, 0.07177, 0.0221, 0.07177, 0.0221, 0.07304, 0.0221, 0.08682, 0.02032, 0.08682, 0.03129, 0.08667, 0.03129, 0.08667, 0.02581, 0.08667, 0.02032, 0.08982, 0.01475, 0.08982, 0.02032, 0.08967, 0.02032, 0.08967, 0.01754, 0.08967, 0.01475, 0.08667, 0.02032, 0.08667, 0.03129, 0.08653, 0.03129, 0.08653, 0.02581, 0.08653, 0.02032, 0.07154, 0.0221, 0.07027, 0.0221, 0.07027, 0.0221, 0.07154, 0.0221, 0.07027, 0.02284, 0.07154, 0.02284, 0.07154, 0.02284, 0.07027, 0.02284, 0.07177, 0.02284, 0.07304, 0.02284, 0.07304, 0.02284, 0.07177, 0.02284, 0.07165, 0.02232, 0.07015, 0.02232, 0.07027, 0.0221, 0.07154, 0.0221, 0.07015, 0.02232, 0.07015, 0.01684, 0.07027, 0.01706, 0.07027, 0.0221, 0.07015, 0.01684, 0.07165, 0.01684, 0.07154, 0.01706, 0.07027, 0.01706, 0.07165, 0.01684, 0.07165, 0.02232, 0.07154, 0.0221, 0.07154, 0.01706, 0.07315, 0.02232, 0.07165, 0.02232, 0.07177, 0.0221, 0.07304, 0.0221, 0.07165, 0.02232, 0.07165, 0.01684, 0.07177, 0.01706, 0.07177, 0.0221, 0.07165, 0.01684, 0.07315, 0.01684, 0.07304, 0.01706, 0.07177, 0.01706, 0.07315, 0.01684, 0.07315, 0.02232, 0.07304, 0.0221, 0.07304, 0.01706, 0.07315, 0.02781, 0.07165, 0.02781, 0.07177, 0.02729, 0.07304, 0.02729, 0.07165, 0.02781, 0.07165, 0.02232, 0.07177, 0.02284, 0.07177, 0.02729, 0.07165, 0.02232, 0.07315, 0.02232, 0.07304, 0.02284, 0.07177, 0.02284, 0.07315, 0.02232, 0.07315, 0.02781, 0.07304, 0.02729, 0.07304, 0.02284, 0.07165, 0.02781, 0.07015, 0.02781, 0.07027, 0.02729, 0.07154, 0.02729, 0.07015, 0.02781, 0.07015, 0.02232, 0.07027, 0.02284, 0.07027, 0.02729, 0.07015, 0.02232, 0.07165, 0.02232, 0.07154, 0.02284, 0.07027, 0.02284, 0.07165, 0.02232, 0.07165, 0.02781, 0.07154, 0.02729, 0.07154, 0.02284, 0.4715, 0.0221, 0.4703, 0.0221, 0.4703, 0.01706, 0.4715, 0.01706, 0.473, 0.0221, 0.4718, 0.0221, 0.4718, 0.01706, 0.473, 0.01706, 0.473, 0.02729, 0.4718, 0.02729, 0.4718, 0.02284, 0.473, 0.02284, 0.4715, 0.02729, 0.4703, 0.02729, 0.4703, 0.02284, 0.4715, 0.02284, 0.07154, 0.01706, 0.07154, 0.0221, 0.07154, 0.0221, 0.07154, 0.01706, 0.07304, 0.02729, 0.07177, 0.02729, 0.07177, 0.02729, 0.07304, 0.02729, 0.07304, 0.01706, 0.07304, 0.0221, 0.07304, 0.0221, 0.07304, 0.01706, 0.07154, 0.02729, 0.07027, 0.02729, 0.07027, 0.02729, 0.07154, 0.02729, 0.07027, 0.0221, 0.07027, 0.01706, 0.07027, 0.01706, 0.07027, 0.0221, 0.07304, 0.02284, 0.07304, 0.02729, 0.07304, 0.02729, 0.07304, 0.02284, 0.07177, 0.0221, 0.07177, 0.01706, 0.07177, 0.01706, 0.07177, 0.0221, 0.07154, 0.02284, 0.07154, 0.02729, 0.07154, 0.02729, 0.07154, 0.02284, 0.07027, 0.01706, 0.07154, 0.01706, 0.07154, 0.01706, 0.07027, 0.01706, 0.07177, 0.02729, 0.07177, 0.02284, 0.07177, 0.02284, 0.07177, 0.02729, 0.07177, 0.01706, 0.07304, 0.01706, 0.07304, 0.01706, 0.07177, 0.01706, 0.07027, 0.02729, 0.07027, 0.02284, 0.07027, 0.02284, 0.07027, 0.02729, 0.08745, 0.03129, 0.08713, 0.03129, 0.08713, 0.01957, 0.08745, 0.01957, 0.09045, 0.01957, 0.09385, 0.01957, 0.09385, 0.03129, 0.09045, 0.03129, 0.08682, 0.01957, 0.08713, 0.01957, 0.08713, 0.03129, 0.08682, 0.03129, 0.08953, 0.02032, 0.08953, 0.01475, 0.08967, 0.01475, 0.08967, 0.01754, 0.08967, 0.02032, 0.09013, 0.02032, 0.08982, 0.02032, 0.08982, 0.014, 0.09013, 0.014, 0.09013, 0.014, 0.09045, 0.014, 0.09045, 0.02032, 0.09013, 0.02032, 0.09406, 0.01995, 0.09406, 0.03092, 0.09385, 0.03129, 0.09385, 0.01957, 0.09705, 0.03092, 0.09705, 0.01995, 0.09726, 0.01957, 0.09726, 0.03129, 0.09406, 0.03092, 0.09705, 0.03092, 0.09726, 0.03129, 0.09385, 0.03129, 0.09705, 0.01995, 0.09406, 0.01995, 0.09385, 0.01957, 0.09726, 0.01957, 0.07304, 0.0221, 0.07177, 0.0221, 0.07177, 0.0221, 0.07304, 0.0221, 0.08682, 0.02032, 0.08682, 0.03129, 0.08667, 0.03129, 0.08667, 0.02581, 0.08667, 0.02032, 0.08982, 0.01475, 0.08982, 0.02032, 0.08967, 0.02032, 0.08967, 0.01754, 0.08967, 0.01475, 0.08667, 0.02032, 0.08667, 0.03129, 0.08653, 0.03129, 0.08653, 0.02581, 0.08653, 0.02032, 0.07154, 0.0221, 0.07027, 0.0221, 0.07027, 0.0221, 0.07154, 0.0221, 0.07027, 0.02284, 0.07154, 0.02284, 0.07154, 0.02284, 0.07027, 0.02284, 0.07177, 0.02284, 0.07304, 0.02284, 0.07304, 0.02284, 0.07177, 0.02284, 0.07165, 0.02232, 0.07015, 0.02232, 0.07027, 0.0221, 0.07154, 0.0221, 0.07015, 0.02232, 0.07015, 0.01684, 0.07027, 0.01706, 0.07027, 0.0221, 0.07015, 0.01684, 0.07165, 0.01684, 0.07154, 0.01706, 0.07027, 0.01706, 0.07165, 0.01684, 0.07165, 0.02232, 0.07154, 0.0221, 0.07154, 0.01706, 0.07315, 0.02232, 0.07165, 0.02232, 0.07177, 0.0221, 0.07304, 0.0221, 0.07165, 0.02232, 0.07165, 0.01684, 0.07177, 0.01706, 0.07177, 0.0221, 0.07165, 0.01684, 0.07315, 0.01684, 0.07304, 0.01706, 0.07177, 0.01706, 0.07315, 0.01684, 0.07315, 0.02232, 0.07304, 0.0221, 0.07304, 0.01706, 0.07315, 0.02781, 0.07165, 0.02781, 0.07177, 0.02729, 0.07304, 0.02729, 0.07165, 0.02781, 0.07165, 0.02232, 0.07177, 0.02284, 0.07177, 0.02729, 0.07165, 0.02232, 0.07315, 0.02232, 0.07304, 0.02284, 0.07177, 0.02284, 0.07315, 0.02232, 0.07315, 0.02781, 0.07304, 0.02729, 0.07304, 0.02284, 0.07165, 0.02781, 0.07015, 0.02781, 0.07027, 0.02729, 0.07154, 0.02729, 0.07015, 0.02781, 0.07015, 0.02232, 0.07027, 0.02284, 0.07027, 0.02729, 0.07015, 0.02232, 0.07165, 0.02232, 0.07154, 0.02284, 0.07027, 0.02284, 0.07165, 0.02232, 0.07165, 0.02781, 0.07154, 0.02729, 0.07154, 0.02284, 0.4715, 0.0221, 0.4703, 0.0221, 0.4703, 0.01706, 0.4715, 0.01706, 0.473, 0.0221, 0.4718, 0.0221, 0.4718, 0.01706, 0.473, 0.01706, 0.473, 0.02729, 0.4718, 0.02729, 0.4718, 0.02284, 0.473, 0.02284, 0.4715, 0.02729, 0.4703, 0.02729, 0.4703, 0.02284, 0.4715, 0.02284, 0.07154, 0.01706, 0.07154, 0.0221, 0.07154, 0.0221, 0.07154, 0.01706, 0.07304, 0.02729, 0.07177, 0.02729, 0.07177, 0.02729, 0.07304, 0.02729, 0.07304, 0.01706, 0.07304, 0.0221, 0.07304, 0.0221, 0.07304, 0.01706, 0.07154, 0.02729, 0.07027, 0.02729, 0.07027, 0.02729, 0.07154, 0.02729, 0.07027, 0.0221, 0.07027, 0.01706, 0.07027, 0.01706, 0.07027, 0.0221, 0.07304, 0.02284, 0.07304, 0.02729, 0.07304, 0.02729, 0.07304, 0.02284, 0.07177, 0.0221, 0.07177, 0.01706, 0.07177, 0.01706, 0.07177, 0.0221, 0.07154, 0.02284, 0.07154, 0.02729, 0.07154, 0.02729, 0.07154, 0.02284, 0.07027, 0.01706, 0.07154, 0.01706, 0.07154, 0.01706, 0.07027, 0.01706, 0.07177, 0.02729, 0.07177, 0.02284, 0.07177, 0.02284, 0.07177, 0.02729, 0.07177, 0.01706, 0.07304, 0.01706, 0.07304, 0.01706, 0.07177, 0.01706, 0.07027, 0.02729, 0.07027, 0.02284, 0.07027, 0.02284, 0.07027, 0.02729, 0.08745, 0.03129, 0.08713, 0.03129, 0.08713, 0.01957, 0.08745, 0.01957, 0.09045, 0.01957, 0.09385, 0.01957, 0.09385, 0.03129, 0.09045, 0.03129, 0.08682, 0.01957, 0.08713, 0.01957, 0.08713, 0.03129, 0.08682, 0.03129, 0.08953, 0.02032, 0.08953, 0.01475, 0.08967, 0.01475, 0.08967, 0.01754, 0.08967, 0.02032, 0.09013, 0.02032, 0.08982, 0.02032, 0.08982, 0.014, 0.09013, 0.014, 0.09013, 0.014, 0.09045, 0.014, 0.09045, 0.02032, 0.09013, 0.02032, 0.09406, 0.01995, 0.09406, 0.03092, 0.09385, 0.03129, 0.09385, 0.01957, 0.09705, 0.03092, 0.09705, 0.01995, 0.09726, 0.01957, 0.09726, 0.03129, 0.09406, 0.03092, 0.09705, 0.03092, 0.09726, 0.03129, 0.09385, 0.03129, 0.09705, 0.01995, 0.09406, 0.01995, 0.09385, 0.01957, 0.09726, 0.01957, 0.07304, 0.0221, 0.07177, 0.0221, 0.07177, 0.0221, 0.07304, 0.0221, 0.08682, 0.02032, 0.08682, 0.03129, 0.08667, 0.03129, 0.08667, 0.02581, 0.08667, 0.02032, 0.08982, 0.01475, 0.08982, 0.02032, 0.08967, 0.02032, 0.08967, 0.01754, 0.08967, 0.01475, 0.08667, 0.02032, 0.08667, 0.03129, 0.08653, 0.03129, 0.08653, 0.02581, 0.08653, 0.02032, 0.07154, 0.0221, 0.07027, 0.0221, 0.07027, 0.0221, 0.07154, 0.0221, 0.07027, 0.02284, 0.07154, 0.02284, 0.07154, 0.02284, 0.07027, 0.02284, 0.07177, 0.02284, 0.07304, 0.02284, 0.07304, 0.02284, 0.07177, 0.02284, 0.07165, 0.02232, 0.07015, 0.02232, 0.07027, 0.0221, 0.07154, 0.0221, 0.07015, 0.02232, 0.07015, 0.01684, 0.07027, 0.01706, 0.07027, 0.0221, 0.07015, 0.01684, 0.07165, 0.01684, 0.07154, 0.01706, 0.07027, 0.01706, 0.07165, 0.01684, 0.07165, 0.02232, 0.07154, 0.0221, 0.07154, 0.01706, 0.07315, 0.02232, 0.07165, 0.02232, 0.07177, 0.0221, 0.07304, 0.0221, 0.07165, 0.02232, 0.07165, 0.01684, 0.07177, 0.01706, 0.07177, 0.0221, 0.07165, 0.01684, 0.07315, 0.01684, 0.07304, 0.01706, 0.07177, 0.01706, 0.07315, 0.01684, 0.07315, 0.02232, 0.07304, 0.0221, 0.07304, 0.01706, 0.07315, 0.02781, 0.07165, 0.02781, 0.07177, 0.02729, 0.07304, 0.02729, 0.07165, 0.02781, 0.07165, 0.02232, 0.07177, 0.02284, 0.07177, 0.02729, 0.07165, 0.02232, 0.07315, 0.02232, 0.07304, 0.02284, 0.07177, 0.02284, 0.07315, 0.02232, 0.07315, 0.02781, 0.07304, 0.02729, 0.07304, 0.02284, 0.07165, 0.02781, 0.07015, 0.02781, 0.07027, 0.02729, 0.07154, 0.02729, 0.07015, 0.02781, 0.07015, 0.02232, 0.07027, 0.02284, 0.07027, 0.02729, 0.07015, 0.02232, 0.07165, 0.02232, 0.07154, 0.02284, 0.07027, 0.02284, 0.07165, 0.02232, 0.07165, 0.02781, 0.07154, 0.02729, 0.07154, 0.02284, 0.4715, 0.0221, 0.4703, 0.0221, 0.4703, 0.01706, 0.4715, 0.01706, 0.473, 0.0221, 0.4718, 0.0221, 0.4718, 0.01706, 0.473, 0.01706, 0.473, 0.02729, 0.4718, 0.02729, 0.4718, 0.02284, 0.473, 0.02284, 0.4715, 0.02729, 0.4703, 0.02729, 0.4703, 0.02284, 0.4715, 0.02284, 0.07154, 0.01706, 0.07154, 0.0221, 0.07154, 0.0221, 0.07154, 0.01706, 0.07304, 0.02729, 0.07177, 0.02729, 0.07177, 0.02729, 0.07304, 0.02729, 0.07304, 0.01706, 0.07304, 0.0221, 0.07304, 0.0221, 0.07304, 0.01706, 0.07154, 0.02729, 0.07027, 0.02729, 0.07027, 0.02729, 0.07154, 0.02729, 0.07027, 0.0221, 0.07027, 0.01706, 0.07027, 0.01706, 0.07027, 0.0221, 0.07304, 0.02284, 0.07304, 0.02729, 0.07304, 0.02729, 0.07304, 0.02284, 0.07177, 0.0221, 0.07177, 0.01706, 0.07177, 0.01706, 0.07177, 0.0221, 0.07154, 0.02284, 0.07154, 0.02729, 0.07154, 0.02729, 0.07154, 0.02284, 0.07027, 0.01706, 0.07154, 0.01706, 0.07154, 0.01706, 0.07027, 0.01706, 0.07177, 0.02729, 0.07177, 0.02284, 0.07177, 0.02284, 0.07177, 0.02729, 0.07177, 0.01706, 0.07304, 0.01706, 0.07304, 0.01706, 0.07177, 0.01706, 0.07027, 0.02729, 0.07027, 0.02284, 0.07027, 0.02284, 0.07027, 0.02729, 0.08745, 0.03129, 0.08713, 0.03129, 0.08713, 0.01957, 0.08745, 0.01957, 0.09045, 0.01957, 0.09385, 0.01957, 0.09385, 0.03129, 0.09045, 0.03129, 0.08682, 0.01957, 0.08713, 0.01957, 0.08713, 0.03129, 0.08682, 0.03129, 0.08953, 0.02032, 0.08953, 0.01475, 0.08967, 0.01475, 0.08967, 0.01754, 0.08967, 0.02032, 0.09013, 0.02032, 0.08982, 0.02032, 0.08982, 0.014, 0.09013, 0.014, 0.09013, 0.014, 0.09045, 0.014, 0.09045, 0.02032, 0.09013, 0.02032, 0.09406, 0.01995, 0.09406, 0.03092, 0.09385, 0.03129, 0.09385, 0.01957, 0.09705, 0.03092, 0.09705, 0.01995, 0.09726, 0.01957, 0.09726, 0.03129, 0.09406, 0.03092, 0.09705, 0.03092, 0.09726, 0.03129, 0.09385, 0.03129, 0.09705, 0.01995, 0.09406, 0.01995, 0.09385, 0.01957, 0.09726, 0.01957, 0.07304, 0.0221, 0.07177, 0.0221, 0.07177, 0.0221, 0.07304, 0.0221, 0.08682, 0.02032, 0.08682, 0.03129, 0.08667, 0.03129, 0.08667, 0.02581, 0.08667, 0.02032, 0.08982, 0.01475, 0.08982, 0.02032, 0.08967, 0.02032, 0.08967, 0.01754, 0.08967, 0.01475, 0.08667, 0.02032, 0.08667, 0.03129, 0.08653, 0.03129, 0.08653, 0.02581, 0.08653, 0.02032, 0.07154, 0.0221, 0.07027, 0.0221, 0.07027, 0.0221, 0.07154, 0.0221, 0.07027, 0.02284, 0.07154, 0.02284, 0.07154, 0.02284, 0.07027, 0.02284, 0.07177, 0.02284, 0.07304, 0.02284, 0.07304, 0.02284, 0.07177, 0.02284, 0.07165, 0.02232, 0.07015, 0.02232, 0.07027, 0.0221, 0.07154, 0.0221, 0.07015, 0.02232, 0.07015, 0.01684, 0.07027, 0.01706, 0.07027, 0.0221, 0.07015, 0.01684, 0.07165, 0.01684, 0.07154, 0.01706, 0.07027, 0.01706, 0.07165, 0.01684, 0.07165, 0.02232, 0.07154, 0.0221, 0.07154, 0.01706, 0.07315, 0.02232, 0.07165, 0.02232, 0.07177, 0.0221, 0.07304, 0.0221, 0.07165, 0.02232, 0.07165, 0.01684, 0.07177, 0.01706, 0.07177, 0.0221, 0.07165, 0.01684, 0.07315, 0.01684, 0.07304, 0.01706, 0.07177, 0.01706, 0.07315, 0.01684, 0.07315, 0.02232, 0.07304, 0.0221, 0.07304, 0.01706, 0.07315, 0.02781, 0.07165, 0.02781, 0.07177, 0.02729, 0.07304, 0.02729, 0.07165, 0.02781, 0.07165, 0.02232, 0.07177, 0.02284, 0.07177, 0.02729, 0.07165, 0.02232, 0.07315, 0.02232, 0.07304, 0.02284, 0.07177, 0.02284, 0.07315, 0.02232, 0.07315, 0.02781, 0.07304, 0.02729, 0.07304, 0.02284, 0.07165, 0.02781, 0.07015, 0.02781, 0.07027, 0.02729, 0.07154, 0.02729, 0.07015, 0.02781, 0.07015, 0.02232, 0.07027, 0.02284, 0.07027, 0.02729, 0.07015, 0.02232, 0.07165, 0.02232, 0.07154, 0.02284, 0.07027, 0.02284, 0.07165, 0.02232, 0.07165, 0.02781, 0.07154, 0.02729, 0.07154, 0.02284, 0.4715, 0.0221, 0.4703, 0.0221, 0.4703, 0.01706, 0.4715, 0.01706, 0.473, 0.0221, 0.4718, 0.0221, 0.4718, 0.01706, 0.473, 0.01706, 0.473, 0.02729, 0.4718, 0.02729, 0.4718, 0.02284, 0.473, 0.02284, 0.4715, 0.02729, 0.4703, 0.02729, 0.4703, 0.02284, 0.4715, 0.02284, 0.07154, 0.01706, 0.07154, 0.0221, 0.07154, 0.0221, 0.07154, 0.01706, 0.07304, 0.02729, 0.07177, 0.02729, 0.07177, 0.02729, 0.07304, 0.02729, 0.07304, 0.01706, 0.07304, 0.0221, 0.07304, 0.0221, 0.07304, 0.01706, 0.07154, 0.02729, 0.07027, 0.02729, 0.07027, 0.02729, 0.07154, 0.02729, 0.07027, 0.0221, 0.07027, 0.01706, 0.07027, 0.01706, 0.07027, 0.0221, 0.07304, 0.02284, 0.07304, 0.02729, 0.07304, 0.02729, 0.07304, 0.02284, 0.07177, 0.0221, 0.07177, 0.01706, 0.07177, 0.01706, 0.07177, 0.0221, 0.07154, 0.02284, 0.07154, 0.02729, 0.07154, 0.02729, 0.07154, 0.02284, 0.07027, 0.01706, 0.07154, 0.01706, 0.07154, 0.01706, 0.07027, 0.01706, 0.07177, 0.02729, 0.07177, 0.02284, 0.07177, 0.02284, 0.07177, 0.02729, 0.07177, 0.01706, 0.07304, 0.01706, 0.07304, 0.01706, 0.07177, 0.01706, 0.07027, 0.02729, 0.07027, 0.02284, 0.07027, 0.02284, 0.07027, 0.02729, 0.08745, 0.03129, 0.08713, 0.03129, 0.08713, 0.01957, 0.08745, 0.01957, 0.09045, 0.01957, 0.09385, 0.01957, 0.09385, 0.03129, 0.09045, 0.03129, 0.08682, 0.01957, 0.08713, 0.01957, 0.08713, 0.03129, 0.08682, 0.03129, 0.08953, 0.02032, 0.08953, 0.01475, 0.08967, 0.01475, 0.08967, 0.01754, 0.08967, 0.02032, 0.09013, 0.02032, 0.08982, 0.02032, 0.08982, 0.014, 0.09013, 0.014, 0.09013, 0.014, 0.09045, 0.014, 0.09045, 0.02032, 0.09013, 0.02032, 0.09406, 0.01995, 0.09406, 0.03092, 0.09385, 0.03129, 0.09385, 0.01957, 0.09705, 0.03092, 0.09705, 0.01995, 0.09726, 0.01957, 0.09726, 0.03129, 0.09406, 0.03092, 0.09705, 0.03092, 0.09726, 0.03129, 0.09385, 0.03129, 0.09705, 0.01995, 0.09406, 0.01995, 0.09385, 0.01957, 0.09726, 0.01957, 0.07304, 0.0221, 0.07177, 0.0221, 0.07177, 0.0221, 0.07304, 0.0221, 0.08682, 0.02032, 0.08682, 0.03129, 0.08667, 0.03129, 0.08667, 0.02581, 0.08667, 0.02032, 0.08982, 0.01475, 0.08982, 0.02032, 0.08967, 0.02032, 0.08967, 0.01754, 0.08967, 0.01475, 0.08667, 0.02032, 0.08667, 0.03129, 0.08653, 0.03129, 0.08653, 0.02581, 0.08653, 0.02032, 0.07154, 0.0221, 0.07027, 0.0221, 0.07027, 0.0221, 0.07154, 0.0221, 0.07027, 0.02284, 0.07154, 0.02284, 0.07154, 0.02284, 0.07027, 0.02284, 0.07177, 0.02284, 0.07304, 0.02284, 0.07304, 0.02284, 0.07177, 0.02284, 0.07165, 0.02232, 0.07015, 0.02232, 0.07027, 0.0221, 0.07154, 0.0221, 0.07015, 0.02232, 0.07015, 0.01684, 0.07027, 0.01706, 0.07027, 0.0221, 0.07015, 0.01684, 0.07165, 0.01684, 0.07154, 0.01706, 0.07027, 0.01706, 0.07165, 0.01684, 0.07165, 0.02232, 0.07154, 0.0221, 0.07154, 0.01706, 0.07315, 0.02232, 0.07165, 0.02232, 0.07177, 0.0221, 0.07304, 0.0221, 0.07165, 0.02232, 0.07165, 0.01684, 0.07177, 0.01706, 0.07177, 0.0221, 0.07165, 0.01684, 0.07315, 0.01684, 0.07304, 0.01706, 0.07177, 0.01706, 0.07315, 0.01684, 0.07315, 0.02232, 0.07304, 0.0221, 0.07304, 0.01706, 0.07315, 0.02781, 0.07165, 0.02781, 0.07177, 0.02729, 0.07304, 0.02729, 0.07165, 0.02781, 0.07165, 0.02232, 0.07177, 0.02284, 0.07177, 0.02729, 0.07165, 0.02232, 0.07315, 0.02232, 0.07304, 0.02284, 0.07177, 0.02284, 0.07315, 0.02232, 0.07315, 0.02781, 0.07304, 0.02729, 0.07304, 0.02284, 0.07165, 0.02781, 0.07015, 0.02781, 0.07027, 0.02729, 0.07154, 0.02729, 0.07015, 0.02781, 0.07015, 0.02232, 0.07027, 0.02284, 0.07027, 0.02729, 0.07015, 0.02232, 0.07165, 0.02232, 0.07154, 0.02284, 0.07027, 0.02284, 0.07165, 0.02232, 0.07165, 0.02781, 0.07154, 0.02729, 0.07154, 0.02284, 0.4715, 0.0221, 0.4703, 0.0221, 0.4703, 0.01706, 0.4715, 0.01706, 0.473, 0.0221, 0.4718, 0.0221, 0.4718, 0.01706, 0.473, 0.01706, 0.473, 0.02729, 0.4718, 0.02729, 0.4718, 0.02284, 0.473, 0.02284, 0.4715, 0.02729, 0.4703, 0.02729, 0.4703, 0.02284, 0.4715, 0.02284, 0.07154, 0.01706, 0.07154, 0.0221, 0.07154, 0.0221, 0.07154, 0.01706, 0.07304, 0.02729, 0.07177, 0.02729, 0.07177, 0.02729, 0.07304, 0.02729, 0.07304, 0.01706, 0.07304, 0.0221, 0.07304, 0.0221, 0.07304, 0.01706, 0.07154, 0.02729, 0.07027, 0.02729, 0.07027, 0.02729, 0.07154, 0.02729, 0.07027, 0.0221, 0.07027, 0.01706, 0.07027, 0.01706, 0.07027, 0.0221, 0.07304, 0.02284, 0.07304, 0.02729, 0.07304, 0.02729, 0.07304, 0.02284, 0.07177, 0.0221, 0.07177, 0.01706, 0.07177, 0.01706, 0.07177, 0.0221, 0.07154, 0.02284, 0.07154, 0.02729, 0.07154, 0.02729, 0.07154, 0.02284, 0.07027, 0.01706, 0.07154, 0.01706, 0.07154, 0.01706, 0.07027, 0.01706, 0.07177, 0.02729, 0.07177, 0.02284, 0.07177, 0.02284, 0.07177, 0.02729, 0.07177, 0.01706, 0.07304, 0.01706, 0.07304, 0.01706, 0.07177, 0.01706, 0.07027, 0.02729, 0.07027, 0.02284, 0.07027, 0.02284, 0.07027, 0.02729, 0.08745, 0.03129, 0.08713, 0.03129, 0.08713, 0.01957, 0.08745, 0.01957, 0.09045, 0.01957, 0.09385, 0.01957, 0.09385, 0.03129, 0.09045, 0.03129, 0.08682, 0.01957, 0.08713, 0.01957, 0.08713, 0.03129, 0.08682, 0.03129, 0.08953, 0.02032, 0.08953, 0.01475, 0.08967, 0.01475, 0.08967, 0.01754, 0.08967, 0.02032, 0.09013, 0.02032, 0.08982, 0.02032, 0.08982, 0.014, 0.09013, 0.014, 0.09013, 0.014, 0.09045, 0.014, 0.09045, 0.02032, 0.09013, 0.02032, 0.09406, 0.01995, 0.09406, 0.03092, 0.09385, 0.03129, 0.09385, 0.01957, 0.09705, 0.03092, 0.09705, 0.01995, 0.09726, 0.01957, 0.09726, 0.03129, 0.09406, 0.03092, 0.09705, 0.03092, 0.09726, 0.03129, 0.09385, 0.03129, 0.09705, 0.01995, 0.09406, 0.01995, 0.09385, 0.01957, 0.09726, 0.01957, 0.07304, 0.0221, 0.07177, 0.0221, 0.07177, 0.0221, 0.07304, 0.0221, 0.08682, 0.02032, 0.08682, 0.03129, 0.08667, 0.03129, 0.08667, 0.02581, 0.08667, 0.02032, 0.08982, 0.01475, 0.08982, 0.02032, 0.08967, 0.02032, 0.08967, 0.01754, 0.08967, 0.01475, 0.08667, 0.02032, 0.08667, 0.03129, 0.08653, 0.03129, 0.08653, 0.02581, 0.08653, 0.02032, 0.07154, 0.0221, 0.07027, 0.0221, 0.07027, 0.0221, 0.07154, 0.0221, 0.07027, 0.02284, 0.07154, 0.02284, 0.07154, 0.02284, 0.07027, 0.02284, 0.07177, 0.02284, 0.07304, 0.02284, 0.07304, 0.02284, 0.07177, 0.02284, 0.07165, 0.02232, 0.07015, 0.02232, 0.07027, 0.0221, 0.07154, 0.0221, 0.07015, 0.02232, 0.07015, 0.01684, 0.07027, 0.01706, 0.07027, 0.0221, 0.07015, 0.01684, 0.07165, 0.01684, 0.07154, 0.01706, 0.07027, 0.01706, 0.07165, 0.01684, 0.07165, 0.02232, 0.07154, 0.0221, 0.07154, 0.01706, 0.07315, 0.02232, 0.07165, 0.02232, 0.07177, 0.0221, 0.07304, 0.0221, 0.07165, 0.02232, 0.07165, 0.01684, 0.07177, 0.01706, 0.07177, 0.0221, 0.07165, 0.01684, 0.07315, 0.01684, 0.07304, 0.01706, 0.07177, 0.01706, 0.07315, 0.01684, 0.07315, 0.02232, 0.07304, 0.0221, 0.07304, 0.01706, 0.07315, 0.02781, 0.07165, 0.02781, 0.07177, 0.02729, 0.07304, 0.02729, 0.07165, 0.02781, 0.07165, 0.02232, 0.07177, 0.02284, 0.07177, 0.02729, 0.07165, 0.02232, 0.07315, 0.02232, 0.07304, 0.02284, 0.07177, 0.02284, 0.07315, 0.02232, 0.07315, 0.02781, 0.07304, 0.02729, 0.07304, 0.02284, 0.07165, 0.02781, 0.07015, 0.02781, 0.07027, 0.02729, 0.07154, 0.02729, 0.07015, 0.02781, 0.07015, 0.02232, 0.07027, 0.02284, 0.07027, 0.02729, 0.07015, 0.02232, 0.07165, 0.02232, 0.07154, 0.02284, 0.07027, 0.02284, 0.07165, 0.02232, 0.07165, 0.02781, 0.07154, 0.02729, 0.07154, 0.02284, 0.4715, 0.0221, 0.4703, 0.0221, 0.4703, 0.01706, 0.4715, 0.01706, 0.473, 0.0221, 0.4718, 0.0221, 0.4718, 0.01706, 0.473, 0.01706, 0.473, 0.02729, 0.4718, 0.02729, 0.4718, 0.02284, 0.473, 0.02284, 0.4715, 0.02729, 0.4703, 0.02729, 0.4703, 0.02284, 0.4715, 0.02284, 0.07154, 0.01706, 0.07154, 0.0221, 0.07154, 0.0221, 0.07154, 0.01706, 0.07304, 0.02729, 0.07177, 0.02729, 0.07177, 0.02729, 0.07304, 0.02729, 0.07304, 0.01706, 0.07304, 0.0221, 0.07304, 0.0221, 0.07304, 0.01706, 0.07154, 0.02729, 0.07027, 0.02729, 0.07027, 0.02729, 0.07154, 0.02729, 0.07027, 0.0221, 0.07027, 0.01706, 0.07027, 0.01706, 0.07027, 0.0221, 0.07304, 0.02284, 0.07304, 0.02729, 0.07304, 0.02729, 0.07304, 0.02284, 0.07177, 0.0221, 0.07177, 0.01706, 0.07177, 0.01706, 0.07177, 0.0221, 0.07154, 0.02284, 0.07154, 0.02729, 0.07154, 0.02729, 0.07154, 0.02284, 0.07027, 0.01706, 0.07154, 0.01706, 0.07154, 0.01706, 0.07027, 0.01706, 0.07177, 0.02729, 0.07177, 0.02284, 0.07177, 0.02284, 0.07177, 0.02729, 0.07177, 0.01706, 0.07304, 0.01706, 0.07304, 0.01706, 0.07177, 0.01706, 0.07027, 0.02729, 0.07027, 0.02284, 0.07027, 0.02284, 0.07027, 0.02729, 0.0898, 0.02365, 0.08894, 0.02365, 0.08894, 0.0236, 0.08904, 0.02349, 0.08933, 0.02341, 0.08972, 0.02338, 0.0898, 0.02338, 0.0939, 0.0144, 0.0939, 0.02392, 0.09296, 0.02392, 0.09296, 0.0144, 0.08894, 0.0231, 0.0898, 0.0231, 0.0898, 0.02338, 0.08972, 0.02338, 0.08933, 0.02335, 0.08904, 0.02326, 0.08894, 0.02315, 0.0924, 0.02392, 0.0924, 0.0144, 0.09256, 0.0144, 0.09256, 0.02392, 0.09146, 0.02392, 0.0906, 0.02392, 0.0906, 0.0144, 0.09146, 0.0144, 0.09146, 0.02392, 0.09146, 0.0144, 0.0924, 0.0144, 0.0924, 0.02392, 0.0898, 0.02392, 0.08894, 0.02392, 0.08894, 0.02365, 0.0898, 0.02365, 0.09485, 0.0144, 0.09485, 0.02392, 0.0939, 0.02392, 0.0939, 0.0144, 0.08894, 0.02283, 0.0898, 0.02283, 0.0898, 0.0231, 0.08894, 0.0231, 0.09052, 0.0144, 0.09052, 0.02392, 0.09012, 0.02392, 0.09012, 0.0144, 0.09012, 0.0144, 0.09012, 0.02392, 0.0898, 0.02392, 0.0898, 0.0144, 0.09296, 0.0144, 0.09296, 0.02392, 0.09256, 0.02392, 0.09256, 0.0144, 0.09052, 0.0144, 0.0906, 0.0144, 0.0906, 0.02392, 0.09052, 0.02392, 0.08745, 0.03129, 0.08713, 0.03129, 0.08713, 0.01957, 0.08745, 0.01957, 0.09045, 0.01957, 0.09385, 0.01957, 0.09385, 0.03129, 0.09045, 0.03129, 0.08682, 0.01957, 0.08713, 0.01957, 0.08713, 0.03129, 0.08682, 0.03129, 0.08953, 0.02032, 0.08953, 0.01475, 0.08967, 0.01475, 0.08967, 0.02032, 0.09013, 0.02032, 0.08982, 0.02032, 0.08982, 0.014, 0.09013, 0.014, 0.09013, 0.014, 0.09045, 0.014, 0.09045, 0.02032, 0.09013, 0.02032, 0.09406, 0.01995, 0.09406, 0.03092, 0.09385, 0.03129, 0.09385, 0.01957, 0.09705, 0.03092, 0.09705, 0.01995, 0.09726, 0.01957, 0.09726, 0.03129, 0.09406, 0.03092, 0.09705, 0.03092, 0.09726, 0.03129, 0.09385, 0.03129, 0.09705, 0.01995, 0.09406, 0.01995, 0.09385, 0.01957, 0.09726, 0.01957, 0.2855, 0.1986, 0.2825, 0.1986, 0.2825, 0.1876, 0.2855, 0.1876, 0.08682, 0.02032, 0.08682, 0.03129, 0.08667, 0.03129, 0.08667, 0.02032, 0.08982, 0.01475, 0.08982, 0.02032, 0.08967, 0.02032, 0.08967, 0.01475, 0.08667, 0.02032, 0.08667, 0.03129, 0.08653, 0.03129, 0.08653, 0.02032, 0.08745, 0.03129, 0.08713, 0.03129, 0.08713, 0.01957, 0.08745, 0.01957, 0.09045, 0.01957, 0.09385, 0.01957, 0.09385, 0.03129, 0.09045, 0.03129, 0.08682, 0.01957, 0.08713, 0.01957, 0.08713, 0.03129, 0.08682, 0.03129, 0.08953, 0.02032, 0.08953, 0.01475, 0.08967, 0.01475, 0.08967, 0.02032, 0.09013, 0.02032, 0.08982, 0.02032, 0.08982, 0.014, 0.09013, 0.014, 0.09013, 0.014, 0.09045, 0.014, 0.09045, 0.02032, 0.09013, 0.02032, 0.09406, 0.01995, 0.09406, 0.03092, 0.09385, 0.03129, 0.09385, 0.01957, 0.09705, 0.03092, 0.09705, 0.01995, 0.09726, 0.01957, 0.09726, 0.03129, 0.09406, 0.03092, 0.09705, 0.03092, 0.09726, 0.03129, 0.09385, 0.03129, 0.09705, 0.01995, 0.09406, 0.01995, 0.09385, 0.01957, 0.09726, 0.01957, 0.2855, 0.1986, 0.2825, 0.1986, 0.2825, 0.1876, 0.2855, 0.1876, 0.08682, 0.02032, 0.08682, 0.03129, 0.08667, 0.03129, 0.08667, 0.02032, 0.08982, 0.01475, 0.08982, 0.02032, 0.08967, 0.02032, 0.08967, 0.01475, 0.08667, 0.02032, 0.08667, 0.03129, 0.08653, 0.03129, 0.08653, 0.02032, 0.08745, 0.03129, 0.08713, 0.03129, 0.08713, 0.01957, 0.08745, 0.01957, 0.09045, 0.01957, 0.09385, 0.01957, 0.09385, 0.03129, 0.09045, 0.03129, 0.08682, 0.01957, 0.08713, 0.01957, 0.08713, 0.03129, 0.08682, 0.03129, 0.08953, 0.02032, 0.08953, 0.01475, 0.08967, 0.01475, 0.08967, 0.02032, 0.09013, 0.02032, 0.08982, 0.02032, 0.08982, 0.014, 0.09013, 0.014, 0.09013, 0.014, 0.09045, 0.014, 0.09045, 0.02032, 0.09013, 0.02032, 0.09406, 0.01995, 0.09406, 0.03092, 0.09385, 0.03129, 0.09385, 0.01957, 0.09705, 0.03092, 0.09705, 0.01995, 0.09726, 0.01957, 0.09726, 0.03129, 0.09406, 0.03092, 0.09705, 0.03092, 0.09726, 0.03129, 0.09385, 0.03129, 0.09705, 0.01995, 0.09406, 0.01995, 0.09385, 0.01957, 0.09726, 0.01957, 0.2855, 0.1986, 0.2825, 0.1986, 0.2825, 0.1876, 0.2855, 0.1876, 0.08682, 0.02032, 0.08682, 0.03129, 0.08667, 0.03129, 0.08667, 0.02032, 0.08982, 0.01475, 0.08982, 0.02032, 0.08967, 0.02032, 0.08967, 0.01475, 0.08667, 0.02032, 0.08667, 0.03129, 0.08653, 0.03129, 0.08653, 0.02032, 0.08745, 0.03129, 0.08713, 0.03129, 0.08713, 0.01957, 0.08745, 0.01957, 0.09045, 0.01957, 0.09385, 0.01957, 0.09385, 0.03129, 0.09045, 0.03129, 0.08682, 0.01957, 0.08713, 0.01957, 0.08713, 0.03129, 0.08682, 0.03129, 0.08953, 0.02032, 0.08953, 0.01475, 0.08967, 0.01475, 0.08967, 0.02032, 0.09013, 0.02032, 0.08982, 0.02032, 0.08982, 0.014, 0.09013, 0.014, 0.09013, 0.014, 0.09045, 0.014, 0.09045, 0.02032, 0.09013, 0.02032, 0.09406, 0.01995, 0.09406, 0.03092, 0.09385, 0.03129, 0.09385, 0.01957, 0.09705, 0.03092, 0.09705, 0.01995, 0.09726, 0.01957, 0.09726, 0.03129, 0.09406, 0.03092, 0.09705, 0.03092, 0.09726, 0.03129, 0.09385, 0.03129, 0.09705, 0.01995, 0.09406, 0.01995, 0.09385, 0.01957, 0.09726, 0.01957, 0.2855, 0.1986, 0.2825, 0.1986, 0.2825, 0.1876, 0.2855, 0.1876, 0.08682, 0.02032, 0.08682, 0.03129, 0.08667, 0.03129, 0.08667, 0.02032, 0.08982, 0.01475, 0.08982, 0.02032, 0.08967, 0.02032, 0.08967, 0.01475, 0.08667, 0.02032, 0.08667, 0.03129, 0.08653, 0.03129, 0.08653, 0.02032, 0.06619, 0.02671, 0.06619, 0.02671, 0.06619, 0.02671, 0.06619, 0.02671, 0.06619, 0.02671, 0.06619, 0.02671, 0.3682, 0.1899, 0.3682, 0.1899, 0.3682, 0.1899, 0.1168, 0.01217, 0.1187, 0.01217, 0.1187, 0.01217, 0.1187, 0.01217, 0.1187, 0.01217, 0.1187, 0.01217, 0.1187, 0.01217, 0.1187, 0.01217, 0.1187, 0.01217, 0.1148, 0.02963, 0.1148, 0.02963, 0.1148, 0.02963, 0.1148, 0.02963, 0.1148, 0.02963, 0.1148, 0.02963, 0.1148, 0.02963, 0.1148, 0.02963, 0.1148, 0.02963, 0.1207, 0.01217, 0.1227, 0.01217, 0.1227, 0.01217, 0.1227, 0.01217, 0.1227, 0.01217, 0.1227, 0.01217, 0.1227, 0.01217, 0.1227, 0.01217, 0.1227, 0.01217, 0.1178, 0.02377, 0.1207, 0.02377, 0.1207, 0.02619, 0.1178, 0.02619, 0.1178, 0.02619, 0.1207, 0.02619, 0.1207, 0.02665, 0.1178, 0.02665, 0.1178, 0.02963, 0.1148, 0.02963, 0.1148, 0.02963, 0.1178, 0.02963, 0.1207, 0.02377, 0.1178, 0.02377, 0.1178, 0.02136, 0.1207, 0.02136, 0.1207, 0.02136, 0.1178, 0.02136, 0.1178, 0.0209, 0.1207, 0.0209, 0.1227, 0.01217, 0.1256, 0.01217, 0.1256, 0.01217, 0.1227, 0.01217, 0.1207, 0.02377, 0.1207, 0.02377, 0.1207, 0.02619, 0.1207, 0.02619, 0.1207, 0.02619, 0.1207, 0.02619, 0.1207, 0.02665, 0.1207, 0.02665, 0.1148, 0.02963, 0.1148, 0.02963, 0.1148, 0.02963, 0.1148, 0.02963, 0.1207, 0.02377, 0.1207, 0.02377, 0.1207, 0.02136, 0.1207, 0.02136, 0.1207, 0.02136, 0.1207, 0.02136, 0.1207, 0.0209, 0.1207, 0.0209, 0.1227, 0.01217, 0.1227, 0.01217, 0.1227, 0.01217, 0.1227, 0.01217, 0.1178, 0.02377, 0.1178, 0.02377, 0.1178, 0.02619, 0.1178, 0.02619, 0.1178, 0.02619, 0.1178, 0.02619, 0.1178, 0.02963, 0.1178, 0.02963, 0.1178, 0.02963, 0.1178, 0.02963, 0.1178, 0.02963, 0.1178, 0.02963, 0.1178, 0.02377, 0.1178, 0.02377, 0.1178, 0.02136, 0.1178, 0.02136, 0.1178, 0.02136, 0.1178, 0.02136, 0.1178, 0.0209, 0.1178, 0.0209, 0.06619, 0.02671, 0.06619, 0.02671, 0.06619, 0.02671, 0.06619, 0.02671, 0.1148, 0.02963, 0.1178, 0.02963, 0.1178, 0.02963, 0.1148, 0.02963, 0.4205, 0.02945, 0.4205, 0.01425, 0.4217, 0.01425, 0.4217, 0.02945, 0.4182, 0.02945, 0.4182, 0.03337, 0.417, 0.03337, 0.417, 0.02945, 0.4194, 0.02945, 0.4194, 0.01425, 0.4205, 0.01425, 0.4205, 0.02945, 0.4193, 0.02945, 0.4193, 0.03337, 0.4182, 0.03337, 0.4182, 0.02945, 0.4151, 0.01425, 0.4151, 0.02945, 0.4127, 0.02945, 0.4127, 0.01425, 0.416, 0.03337, 0.416, 0.02945, 0.416, 0.0311, 0.416, 0.03171, 0.4142, 0.03009, 0.4129, 0.03009, 0.4133, 0.02945, 0.4137, 0.02945, 0.4227, 0.01425, 0.4227, 0.02945, 0.4217, 0.02945, 0.4217, 0.01425, 0.4227, 0.02945, 0.4227, 0.01425, 0.4237, 0.01425, 0.4237, 0.02945, 0.416, 0.02945, 0.416, 0.03337, 0.416, 0.03171, 0.416, 0.0311, 0.419, 0.01425, 0.419, 0.02945, 0.4186, 0.02945, 0.4186, 0.01425, 0.4158, 0.03009, 0.4146, 0.03009, 0.415, 0.02945, 0.4154, 0.02945, 0.4194, 0.01425, 0.4194, 0.02945, 0.419, 0.02945, 0.419, 0.01425, 0.4182, 0.02945, 0.4182, 0.01425, 0.4186, 0.01425, 0.4186, 0.02945, 0.4246, 0.01425, 0.4246, 0.02945, 0.4241, 0.02945, 0.4241, 0.01425, 0.4166, 0.01425, 0.4166, 0.02945, 0.4162, 0.02945, 0.4162, 0.01425, 0.4162, 0.01425, 0.4162, 0.02945, 0.4158, 0.02945, 0.4158, 0.01425, 0.4158, 0.01425, 0.4158, 0.02945, 0.4155, 0.02945, 0.4155, 0.01425, 0.4155, 0.01425, 0.4155, 0.02945, 0.4151, 0.02945, 0.4151, 0.01425, 0.4241, 0.01425, 0.4241, 0.02945, 0.4237, 0.02945, 0.4237, 0.01425, 0.4182, 0.01425, 0.4182, 0.02945, 0.4178, 0.02945, 0.4178, 0.01425, 0.4178, 0.01425, 0.4178, 0.02945, 0.4174, 0.02945, 0.4174, 0.01425, 0.4174, 0.01425, 0.4174, 0.02945, 0.417, 0.02945, 0.417, 0.01425, 0.417, 0.01425, 0.417, 0.02945, 0.4166, 0.02945, 0.4166, 0.01425, 0.4154, 0.0333, 0.415, 0.0333, 0.4146, 0.03266, 0.4158, 0.03266, 0.4158, 0.03266, 0.4146, 0.03266, 0.4144, 0.03202, 0.416, 0.03202, 0.416, 0.03202, 0.4144, 0.03202, 0.4144, 0.03137, 0.416, 0.03137, 0.416, 0.03137, 0.4144, 0.03137, 0.4144, 0.03073, 0.416, 0.03073, 0.416, 0.03073, 0.4144, 0.03073, 0.4146, 0.03009, 0.4158, 0.03009, 0.4137, 0.0333, 0.4133, 0.0333, 0.4129, 0.03266, 0.4142, 0.03266, 0.4142, 0.03266, 0.4129, 0.03266, 0.4127, 0.03202, 0.4143, 0.03202, 0.4143, 0.03202, 0.4127, 0.03202, 0.4127, 0.03137, 0.4144, 0.03137, 0.4144, 0.03137, 0.4127, 0.03137, 0.4127, 0.03073, 0.4143, 0.03073, 0.4143, 0.03073, 0.4127, 0.03073, 0.4129, 0.03009, 0.4142, 0.03009, 0.4205, 0.02945, 0.4205, 0.01425, 0.4217, 0.01425, 0.4217, 0.02945, 0.4182, 0.02945, 0.4182, 0.03337, 0.417, 0.03337, 0.417, 0.02945, 0.4194, 0.02945, 0.4194, 0.01425, 0.4205, 0.01425, 0.4205, 0.02945, 0.4193, 0.02945, 0.4193, 0.03337, 0.4182, 0.03337, 0.4182, 0.02945, 0.4151, 0.01425, 0.4151, 0.02945, 0.4127, 0.02945, 0.4127, 0.01425, 0.416, 0.03337, 0.416, 0.02945, 0.416, 0.0311, 0.416, 0.03171, 0.4142, 0.03009, 0.4129, 0.03009, 0.4133, 0.02945, 0.4137, 0.02945, 0.4227, 0.01425, 0.4227, 0.02945, 0.4217, 0.02945, 0.4217, 0.01425, 0.4227, 0.02945, 0.4227, 0.01425, 0.4237, 0.01425, 0.4237, 0.02945, 0.416, 0.02945, 0.416, 0.03337, 0.416, 0.03171, 0.416, 0.0311, 0.419, 0.01425, 0.419, 0.02945, 0.4186, 0.02945, 0.4186, 0.01425, 0.4158, 0.03009, 0.4146, 0.03009, 0.415, 0.02945, 0.4154, 0.02945, 0.4194, 0.01425, 0.4194, 0.02945, 0.419, 0.02945, 0.419, 0.01425, 0.4182, 0.02945, 0.4182, 0.01425, 0.4186, 0.01425, 0.4186, 0.02945, 0.4246, 0.01425, 0.4246, 0.02945, 0.4241, 0.02945, 0.4241, 0.01425, 0.4166, 0.01425, 0.4166, 0.02945, 0.4162, 0.02945, 0.4162, 0.01425, 0.4162, 0.01425, 0.4162, 0.02945, 0.4158, 0.02945, 0.4158, 0.01425, 0.4158, 0.01425, 0.4158, 0.02945, 0.4155, 0.02945, 0.4155, 0.01425, 0.4155, 0.01425, 0.4155, 0.02945, 0.4151, 0.02945, 0.4151, 0.01425, 0.4241, 0.01425, 0.4241, 0.02945, 0.4237, 0.02945, 0.4237, 0.01425, 0.4182, 0.01425, 0.4182, 0.02945, 0.4178, 0.02945, 0.4178, 0.01425, 0.4178, 0.01425, 0.4178, 0.02945, 0.4174, 0.02945, 0.4174, 0.01425, 0.4174, 0.01425, 0.4174, 0.02945, 0.417, 0.02945, 0.417, 0.01425, 0.417, 0.01425, 0.417, 0.02945, 0.4166, 0.02945, 0.4166, 0.01425, 0.4154, 0.0333, 0.415, 0.0333, 0.4146, 0.03266, 0.4158, 0.03266, 0.4158, 0.03266, 0.4146, 0.03266, 0.4144, 0.03202, 0.416, 0.03202, 0.416, 0.03202, 0.4144, 0.03202, 0.4144, 0.03137, 0.416, 0.03137, 0.416, 0.03137, 0.4144, 0.03137, 0.4144, 0.03073, 0.416, 0.03073, 0.416, 0.03073, 0.4144, 0.03073, 0.4146, 0.03009, 0.4158, 0.03009, 0.4137, 0.0333, 0.4133, 0.0333, 0.4129, 0.03266, 0.4142, 0.03266, 0.4142, 0.03266, 0.4129, 0.03266, 0.4127, 0.03202, 0.4143, 0.03202, 0.4143, 0.03202, 0.4127, 0.03202, 0.4127, 0.03137, 0.4144, 0.03137, 0.4144, 0.03137, 0.4127, 0.03137, 0.4127, 0.03073, 0.4143, 0.03073, 0.4143, 0.03073, 0.4127, 0.03073, 0.4129, 0.03009, 0.4142, 0.03009, 0.1755, 0.01495, 0.1751, 0.02037, 0.1733, 0.01719, 0.1751, 0.02037, 0.1755, 0.01495, 0.178, 0.0183, 0.1771, 0.03146, 0.1768, 0.02703, 0.1795, 0.02977, 0.1717, 0.02261, 0.1741, 0.0243, 0.1713, 0.02703, 0.1755, 0.01495, 0.178, 0.01384, 0.178, 0.0183, 0.1751, 0.02037, 0.178, 0.0183, 0.1774, 0.02261, 0.1744, 0.02261, 0.1768, 0.0243, 0.1741, 0.02703, 0.1795, 0.02977, 0.1768, 0.02703, 0.1795, 0.0243, 0.1713, 0.02703, 0.1741, 0.0243, 0.1741, 0.02977, 0.1713, 0.02977, 0.1689, 0.03146, 0.1686, 0.02703, 0.1768, 0.0243, 0.1768, 0.02977, 0.1741, 0.02703, 0.1768, 0.02703, 0.1771, 0.02261, 0.1795, 0.0243, 0.1726, 0.02261, 0.1704, 0.02037, 0.1733, 0.0183, 0.1713, 0.02703, 0.1741, 0.02977, 0.1717, 0.03146, 0.1713, 0.02977, 0.1686, 0.02703, 0.1713, 0.0243, 0.1741, 0.02703, 0.1768, 0.02977, 0.1744, 0.03146, 0.1704, 0.02037, 0.1686, 0.01719, 0.1708, 0.01495, 0.1733, 0.0183, 0.1704, 0.02037, 0.1708, 0.01495, 0.1733, 0.01384, 0.1733, 0.0183, 0.1708, 0.01495, 0.1713, 0.0243, 0.1686, 0.02703, 0.1689, 0.02261])
me_cube.materials.append(mat_material)
me_cube.use_remesh_preserve_volume = False
me_cube.use_remesh_preserve_attributes = False
me_cube.use_mirror_vertex_groups = False
me_cube.update()

# ---- objects
ob_cube = bpy.data.objects.new('Cube', me_cube)

# ---- transforms, parenting, visibility, modifiers, constraints
ob_cube.location = (0.0, 0.0, 0.0)
ob_cube.lock_rotations_4d = False
ob_cube.empty_display_type = 'ARROWS'
ob_cube.lineart.crease_threshold = 0.0

# ---- collection membership
col_collection_1.objects.link(ob_cube)

# ---- scene / render settings (as saved in the file)
scene.frame_start = 1; scene.frame_end = 250; scene.frame_set(2)
scene.render.engine = 'CYCLES'
scene.render.resolution_percentage = 50
scene.render.dither_intensity = 0.0
scene.cycles.use_denoising = False
scene.cycles.samples = 128
scene.cycles.sampling_pattern = 'TABULATED_SOBOL'
scene.cycles.light_sampling_threshold = 0.0
scene.cycles.use_adaptive_sampling = False
scene.cycles.use_light_tree = False
scene.cycles.blur_glossy = 0.0
scene.cycles.sample_clamp_indirect = 0.0
scene.view_settings.view_transform = 'Standard'
bpy.context.view_layer.update()

# ---- added for rendering (the .blend has no active camera and no usable light): camera, sun
cam_auto = bpy.data.cameras.new('AutoCamera')
cam_auto.lens = 50.0
cam_auto.sensor_width = 36.0
cam_auto.clip_end = 1000.0
ob_auto_camera = bpy.data.objects.new('AutoCamera', cam_auto)
scene.collection.objects.link(ob_auto_camera)
ob_auto_camera.location = (27.8195, -33.5488, 35.2641)
ob_auto_camera.rotation_euler = (1.09748, -7.21219e-08, 0.694738)
scene.camera = ob_auto_camera
light_auto_sun = bpy.data.lights.new('AutoSun', 'SUN')
light_auto_sun.energy = 3.0
light_auto_sun.angle = 0.0523599
ob_auto_sun = bpy.data.objects.new('AutoSun', light_auto_sun)
scene.collection.objects.link(ob_auto_sun)
ob_auto_sun.rotation_euler = (0.872665, 0.174533, 0.523599)
bpy.context.view_layer.update()
